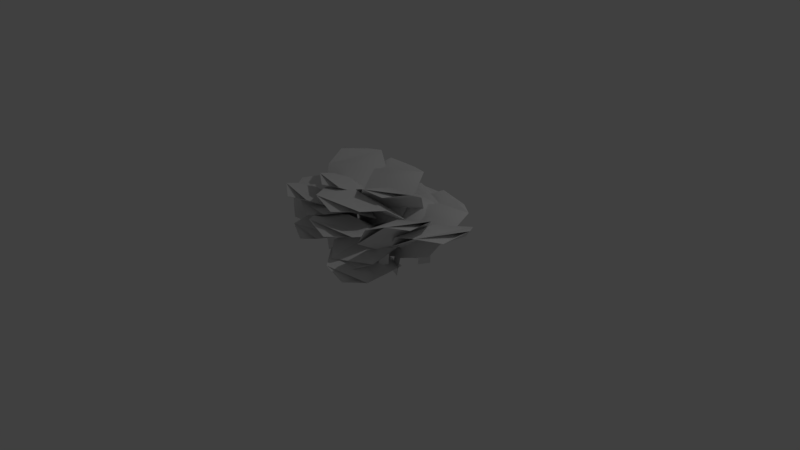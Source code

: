 # Source: Phila01.blend  (saved by Blender 2.79.0; exported with 4.5.12 LTS)
import bpy
from mathutils import Matrix  # noqa: F401  (used for matrix-valued properties, if any)

bpy.ops.wm.read_factory_settings(use_empty=True)
scene = bpy.context.scene
scene.name = 'Scene'

# ---- collections
col_collection_1 = bpy.data.collections.new('Collection 1'); scene.collection.children.link(col_collection_1)

# ---- materials (node trees are filled in below, after node groups)
mat_1___default = bpy.data.materials.new('_1_-_Default')
mat_1___default.alpha_threshold = 0.0
mat_1___default.use_transparent_shadow = False
mat_1___default.specular_color = (0.9, 0.9, 0.9)
mat_1___default.roughness = 0.5
mat_1___default.specular_intensity = 10.0

# ---- material node trees

# ---- world
world_world = bpy.data.worlds.new('World'); scene.world = world_world
world_world.color = (0.05088, 0.05088, 0.05088)
world_world.use_sun_shadow = False
world_world.sun_shadow_jitter_overblur = 0.0
world_world.cycles.sampling_method = 'MANUAL'

# ---- cameras
cam_camera = bpy.data.cameras.new('Camera')
cam_camera.clip_end = 100.0
cam_camera.lens = 35.0
cam_camera.sensor_width = 32.0
cam_camera.sensor_height = 18.0
cam_camera.ortho_scale = 7.314
cam_camera.dof.focus_distance = 0.0
cam_camera.dof.aperture_fstop = 128.0

# ---- lights
light_environmentambientlight = bpy.data.lights.new('EnvironmentAmbientLight', 'SUN')
light_environmentambientlight.color = (0.0, 0.0, 0.0)
light_environmentambientlight.transmission_factor = 0.0
light_environmentambientlight.angle = 0.1993
light_environmentambientlight.energy = 1.0
light_environmentambientlight.shadow_buffer_clip_start = 0.5
light_environmentambientlight.shadow_soft_size = 0.1
light_environmentambientlight.shadow_cascade_max_distance = 1000.0
light_lamp = bpy.data.lights.new('Lamp', 'POINT')
light_lamp.transmission_factor = 0.0
light_lamp.cutoff_distance = 30.0
light_lamp.energy = 100.0
light_lamp.shadow_buffer_clip_start = 1.001
light_lamp.shadow_soft_size = 0.1
light_lamp.shadow_maximum_resolution = 0.006
light_lamp.use_absolute_resolution = True

# ---- meshes
me_phila64 = bpy.data.meshes.new('Phila64')
me_phila64.from_pydata([(-9.599, -48.99, 12.01), (-1.68, -12.93, -8.06), (18.87, -46.34, 12.07), (-9.599, -44.19, 23.3), (-1.68, -8.13, 3.231), (18.87, -41.54, 23.36), (11.0, 19.03, 12.01), (0.5905, -16.39, -8.06), (-17.59, 18.37, 12.07), (44.1, 4.495, 16.42), (23.37, -20.38, -6.642), (19.28, 13.11, 17.62), (-46.1, 7.701, 9.572), (-23.96, -20.02, -8.377), (-62.11, -12.94, 6.521), (44.29, -31.66, 15.41), (22.5, -7.008, -6.906), (57.02, -8.663, 16.17), (-43.63, -36.78, 16.42), (-24.68, -10.53, -6.642), (-18.27, -43.65, 17.62), (-30.44, -42.84, 0.3589), (-12.29, -11.39, -10.77), (-5.276, -48.18, 2.821), (-30.44, -38.04, 11.65), (-12.29, -6.585, 0.5224), (-5.276, -43.38, 14.11), (31.36, 11.45, 0.3589), (11.07, -18.66, -10.77), (6.628, 18.53, 2.821), (10.45, 7.931, 26.11), (-0.0572, -15.86, 1.097), (-14.09, 8.599, 26.36), (-27.22, -27.76, 24.41), (-10.52, -4.634, 4.094), (-4.882, -33.81, 25.46), (-20.69, 7.929, 28.84), (-17.22, -12.91, 2.017), (-40.64, -2.463, 26.83), (40.06, -45.4, 24.52), (20.39, -31.12, 0.5471), (47.34, -24.08, 22.86), (9.436, -31.78, 28.62), (2.701, -8.231, 5.233), (27.81, -19.0, 27.74), (27.57, 3.659, 14.41), (8.826, -17.53, -1.82), (6.683, 9.943, 18.47), (25.19, -39.56, -2.225), (6.573, -8.093, -2.877), (-6.036, -25.94, -0.493), (26.06, -43.88, -10.09), (6.286, -13.28, -13.21), (-4.675, -30.2, -4.458), (-24.03, 15.87, -1.933), (-7.645, -15.46, -11.29), (6.174, 0.2215, -4.473), (-19.69, 13.84, 4.995), (-7.096, -13.58, -3.697), (5.513, -0.8317, 2.207), (-18.34, -22.73, -0.1184), (17.89, -7.769, -0.1184), (-18.34, -17.93, 11.17), (41.23, -19.09, 0.4888), (-42.41, -13.06, 0.4888), (20.99, -24.83, 0.2821), (-21.35, -2.713, -0.2942), (-30.0, -16.42, -6.543), (29.08, -14.88, -6.543), (-30.0, -11.62, 4.748), (15.17, -11.45, 9.513), (22.45, -15.06, 11.19), (22.45, -19.86, -0.1011), (-23.0, -7.791, -0.1011), (-26.14, -6.863, 10.37), (-7.562, -3.168, 11.28), (21.0, -45.33, 9.023), (39.95, 7.631, 1.483), (-44.93, -31.7, -4.684), (-6.38, -23.71, 2.35), (6.028, -5.963, 2.35), (-5.366, -20.14, 13.15), (-4.762, 24.18, 0.0389), (6.562, -49.42, -2.546), (8.278, -53.57, -4.264), (24.44, -16.21, 2.352), (-6.077, -3.966, -3.232), (5.835, -24.86, -3.232), (5.835, -20.06, 8.059), (20.83, -12.52, -0.4708), (20.92, -17.09, -13.11), (-21.56, -10.89, -7.53), (-19.91, -9.722, 10.04), (5.591, -16.24, 12.01), (32.09, -15.06, 6.871), (-36.43, -17.44, 8.732), (21.32, -2.441, 12.11), (-2.779, 20.11, 6.562), (-5.22, -6.54, 8.178), (-18.79, -9.123, -0.2243), (23.43, -29.09, 21.44), (23.43, -33.89, 10.15), (-23.0, 6.272, 10.15), (1.987, -38.52, 3.541), (-1.289, 9.4, 3.541), (1.987, -33.72, 14.83), (-56.29, -23.77, 4.036), (-10.26, -34.84, 13.71), (10.67, 4.872, 13.71), (50.23, 1.216, 12.5), (-19.28, -0.6531, 21.91), (-11.5, 8.692, 3.19), (14.74, -37.86, -1.713), (12.31, -34.9, 4.628), (-1.812, -6.225, -7.273), (4.96, -7.667, 3.231), (-1.812, -11.03, -18.56), (4.96, -12.47, -8.06), (0.5905, -18.3, -18.56), (-6.065, -16.39, -8.06), (-0.5152, 2.598, 16.94), (2.175, -26.04, 22.02), (40.56, -17.39, 17.85), (-40.51, -11.32, 20.72), (26.45, -9.544, 22.96), (-9.191, 7.076, 9.132), (3.562, -19.92, -19.22), (5.346, -16.89, -10.23), (-10.72, -8.237, -19.75), (-6.458, -12.76, -10.23), (-4.89, -4.812, -7.927), (-6.458, -7.961, 1.058), (21.04, -5.803, -16.55), (25.59, -1.725, -6.713), (-23.77, -9.154, -16.34), (-18.81, -12.26, -6.341), (-20.58, -21.39, -17.5), (-27.8, -24.74, -9.094), (22.37, -21.69, -16.34), (17.64, -18.24, -6.341), (-0.1427, -14.88, -8.017), (-5.765, -15.58, 1.182), (-17.36, -36.75, 10.13), (-17.36, -31.94, 21.42), (17.89, 6.282, 10.13), (2.675, -9.003, -20.83), (2.12, -15.41, -11.8), (-6.202, -19.39, -19.76), (-3.13, -13.65, -10.79), (0.3393, -4.341, -9.99)], [], [(142, 101, 1), (143, 100, 4), (144, 102, 7), (63, 108, 10), (66, 106, 13), (65, 109, 16), (64, 107, 19), (67, 103, 22), (69, 105, 25), (68, 104, 28), (70, 110, 31), (74, 121, 34), (75, 123, 37), (76, 122, 40), (81, 124, 43), (85, 120, 46), (50, 113, 49), (53, 112, 146), (56, 111, 148), (59, 125, 58), (101, 142, 0), (102, 144, 6), (100, 143, 3), (108, 63, 9), (107, 64, 18), (109, 65, 15), (106, 66, 12), (103, 67, 21), (104, 68, 27), (105, 69, 24), (110, 70, 30), (71, 4, 100), (72, 1, 101), (73, 7, 102), (121, 74, 33), (123, 75, 36), (122, 76, 39), (77, 16, 109), (78, 13, 106), (79, 19, 107), (80, 10, 108), (124, 81, 42), (111, 56, 82), (113, 50, 83), (112, 53, 84), (120, 85, 45), (86, 28, 104), (87, 22, 103), (88, 25, 105), (89, 49, 113), (90, 146, 112), (91, 148, 111), (92, 31, 110), (93, 34, 121), (94, 40, 122), (95, 37, 123), (96, 43, 124), (125, 59, 97), (98, 46, 120), (99, 58, 125), (3, 5, 100), (0, 2, 101), (6, 8, 102), (21, 23, 103), (27, 29, 104), (24, 26, 105), (12, 14, 106), (18, 20, 107), (9, 11, 108), (15, 17, 109), (30, 32, 110), (54, 111, 82), (111, 54, 91), (51, 112, 84), (112, 51, 90), (48, 113, 83), (113, 48, 89), (4, 71, 115), (4, 115, 114), (1, 72, 117), (1, 117, 116), (7, 73, 119), (7, 119, 118), (45, 47, 120), (33, 35, 121), (39, 41, 122), (36, 38, 123), (42, 44, 124), (57, 125, 97), (125, 57, 99), (28, 86, 127), (28, 127, 126), (22, 87, 129), (22, 129, 128), (25, 88, 131), (25, 131, 130), (16, 77, 133), (16, 133, 132), (19, 79, 135), (19, 135, 134), (13, 78, 137), (13, 137, 136), (10, 80, 139), (10, 139, 138), (31, 92, 141), (31, 141, 140), (1, 60, 142), (4, 62, 143), (7, 61, 144), (146, 90, 52), (146, 52, 145), (148, 91, 55), (148, 55, 147)])
me_phila64.polygons.foreach_set('use_smooth', [True] * 113)
_uv = me_phila64.uv_layers.new(name='geom-Phila64-map1')
_uv.uv.foreach_set('vector', [1.018, 0.6886, 0.01857, 0.6886, 0.5949, 0.175, 1.018, 0.6886, 0.01857, 0.6886, 0.5949, 0.175, 1.018, 0.6886, 0.01857, 0.6886, 0.5949, 0.175, 1.018, 0.3668, 0.01857, 0.6886, 0.5949, 0.175, 1.018, 0.3668, 0.01857, 0.6886, 0.5949, 0.175, 1.018, 0.3668, 0.01857, 0.6886, 0.5949, 0.175, 1.018, 0.3668, 0.01857, 0.6886, 0.5949, 0.175, 1.018, 0.3668, 0.01857, 0.6886, 0.5949, 0.175, 1.018, 0.3668, 0.01857, 0.6886, 0.5949, 0.175, 1.018, 0.3668, 0.01857, 0.6886, 0.5949, 0.175, 1.018, 0.3668, 0.01857, 0.6886, 0.5949, 0.175, 1.018, 0.3668, 0.01857, 0.6886, 0.5949, 0.175, 1.018, 0.3668, 0.01857, 0.6886, 0.5949, 0.175, 1.018, 0.3668, 0.01857, 0.6886, 0.5949, 0.175, 1.018, 0.3668, 0.01857, 0.6886, 0.5949, 0.175, 1.018, 0.3668, 0.01857, 0.6886, 0.5949, 0.175, 1.018, 0.3668, 0.5181, 0.6886, 0.4323, 0.175, 1.018, 0.3668, 0.5181, 0.6886, 0.5949, 0.175, 1.018, 0.3668, 0.5181, 0.6886, 0.5949, 0.175, 1.018, 0.3668, 0.5181, 0.6886, 0.4323, 0.175, 0.01857, 0.6886, 1.018, 0.6886, 0.8491, 0.9256, 0.01857, 0.6886, 1.018, 0.6886, 0.8491, 0.9256, 0.01857, 0.6886, 1.018, 0.6886, 0.8491, 0.9256, 0.01857, 0.6886, 1.018, 0.3668, 0.8491, 0.9256, 0.01857, 0.6886, 1.018, 0.3668, 0.8491, 0.9256, 0.01857, 0.6886, 1.018, 0.3668, 0.8491, 0.9256, 0.01857, 0.6886, 1.018, 0.3668, 0.8491, 0.9256, 0.01857, 0.6886, 1.018, 0.3668, 0.8491, 0.9256, 0.01857, 0.6886, 1.018, 0.3668, 0.8491, 0.9256, 0.01857, 0.6886, 1.018, 0.3668, 0.8491, 0.9256, 0.01857, 0.6886, 1.018, 0.3668, 0.8491, 0.9256, 0.01857, 0.3668, 0.5949, 0.175, 0.01857, 0.6886, 0.01857, 0.3668, 0.5949, 0.175, 0.01857, 0.6886, 0.01857, 0.3668, 0.5949, 0.175, 0.01857, 0.6886, 0.01857, 0.6886, 1.018, 0.3668, 0.8491, 0.9256, 0.01857, 0.6886, 1.018, 0.3668, 0.8491, 0.9256, 0.01857, 0.6886, 1.018, 0.3668, 0.8491, 0.9256, 0.01857, 0.3668, 0.5949, 0.175, 0.01857, 0.6886, 0.01857, 0.3668, 0.5949, 0.175, 0.01857, 0.6886, 0.01857, 0.3668, 0.5949, 0.175, 0.01857, 0.6886, 0.01857, 0.3668, 0.5949, 0.175, 0.01857, 0.6886, 0.01857, 0.6886, 1.018, 0.3668, 0.8491, 0.9256, 0.5181, 0.6886, 1.018, 0.3668, 0.8491, 0.9256, 0.5181, 0.6886, 1.018, 0.3668, 0.8491, 0.9256, 0.5181, 0.6886, 1.018, 0.3668, 0.8491, 0.9256, 0.01857, 0.6886, 1.018, 0.3668, 0.8491, 0.9256, 0.01857, 0.3668, 0.5949, 0.175, 0.01857, 0.6886, 0.01857, 0.3668, 0.5949, 0.175, 0.01857, 0.6886, 0.01857, 0.3668, 0.5949, 0.175, 0.01857, 0.6886, 0.01857, 0.3668, 0.4323, 0.175, 0.5181, 0.6886, 0.01857, 0.3668, 0.5949, 0.175, 0.5181, 0.6886, 0.01857, 0.3668, 0.5949, 0.175, 0.5181, 0.6886, 0.01857, 0.3668, 0.5949, 0.175, 0.01857, 0.6886, 0.01857, 0.3668, 0.5949, 0.175, 0.01857, 0.6886, 0.01857, 0.3668, 0.5949, 0.175, 0.01857, 0.6886, 0.01857, 0.3668, 0.5949, 0.175, 0.01857, 0.6886, 0.01857, 0.3668, 0.5949, 0.175, 0.01857, 0.6886, 0.5181, 0.6886, 1.018, 0.3668, 0.8491, 0.9256, 0.01857, 0.3668, 0.5949, 0.175, 0.01857, 0.6886, 0.01857, 0.3668, 0.4323, 0.175, 0.5181, 0.6886, 0.8491, 0.9256, 0.1509, 0.9135, 0.01857, 0.6886, 0.8491, 0.9256, 0.1509, 0.9135, 0.01857, 0.6886, 0.8491, 0.9256, 0.1509, 0.9135, 0.01857, 0.6886, 0.8491, 0.9256, 0.1509, 0.9135, 0.01857, 0.6886, 0.8491, 0.9256, 0.1509, 0.9135, 0.01857, 0.6886, 0.8491, 0.9256, 0.1509, 0.9135, 0.01857, 0.6886, 0.8491, 0.9256, 0.1509, 0.9135, 0.01857, 0.6886, 0.8491, 0.9256, 0.1509, 0.9135, 0.01857, 0.6886, 0.8491, 0.9256, 0.1509, 0.9135, 0.01857, 0.6886, 0.8491, 0.9256, 0.1509, 0.9135, 0.01857, 0.6886, 0.8491, 0.9256, 0.1509, 0.9135, 0.01857, 0.6886, 0.1509, 0.9135, 0.5181, 0.6886, 0.8491, 0.9256, 0.5181, 0.6886, 0.1509, 0.9135, 0.01857, 0.3668, 0.1509, 0.9135, 0.5181, 0.6886, 0.8491, 0.9256, 0.5181, 0.6886, 0.1509, 0.9135, 0.01857, 0.3668, 0.1509, 0.9135, 0.5181, 0.6886, 0.8491, 0.9256, 0.5181, 0.6886, 0.1509, 0.9135, 0.01857, 0.3668, 0.5949, 0.175, 0.01857, 0.3668, 0.4323, 0.175, 0.5949, 0.175, 0.4323, 0.175, 0.5949, 0.0004996, 0.5949, 0.175, 0.01857, 0.3668, 0.4323, 0.175, 0.5949, 0.175, 0.4323, 0.175, 0.5949, 0.0004996, 0.5949, 0.175, 0.01857, 0.3668, 0.4323, 0.175, 0.5949, 0.175, 0.4323, 0.175, 0.5949, 0.0004996, 0.8491, 0.9256, 0.1509, 0.9135, 0.01857, 0.6886, 0.8491, 0.9256, 0.1509, 0.9135, 0.01857, 0.6886, 0.8491, 0.9256, 0.1509, 0.9135, 0.01857, 0.6886, 0.8491, 0.9256, 0.1509, 0.9135, 0.01857, 0.6886, 0.8491, 0.9256, 0.1509, 0.9135, 0.01857, 0.6886, 0.1509, 0.9135, 0.5181, 0.6886, 0.8491, 0.9256, 0.5181, 0.6886, 0.1509, 0.9135, 0.01857, 0.3668, 0.5949, 0.175, 0.01857, 0.3668, 0.4323, 0.175, 0.5949, 0.175, 0.4323, 0.175, 0.4323, 0.0004996, 0.5949, 0.175, 0.01857, 0.3668, 0.4323, 0.175, 0.5949, 0.175, 0.4323, 0.175, 0.5949, 0.0004996, 0.5949, 0.175, 0.01857, 0.3668, 0.4323, 0.175, 0.5949, 0.175, 0.4323, 0.175, 0.4323, 0.0004996, 0.5949, 0.175, 0.01857, 0.3668, 0.4323, 0.175, 0.5949, 0.175, 0.4323, 0.175, 0.5949, 0.0004996, 0.5949, 0.175, 0.01857, 0.3668, 0.4323, 0.175, 0.5949, 0.175, 0.4323, 0.175, 0.5949, 0.0004996, 0.5949, 0.175, 0.01857, 0.3668, 0.4323, 0.175, 0.5949, 0.175, 0.4323, 0.175, 0.5949, 0.0004996, 0.5949, 0.175, 0.01857, 0.3668, 0.4323, 0.175, 0.5949, 0.175, 0.4323, 0.175, 0.5949, 0.0004996, 0.5949, 0.175, 0.01857, 0.3668, 0.4323, 0.175, 0.5949, 0.175, 0.4323, 0.175, 0.5949, 0.0004996, 0.5949, 0.175, 1.018, 0.3668, 1.018, 0.6886, 0.5949, 0.175, 1.018, 0.3668, 1.018, 0.6886, 0.5949, 0.175, 1.018, 0.3668, 1.018, 0.6886, 0.5949, 0.175, 0.01857, 0.3668, 0.4323, 0.175, 0.5949, 0.175, 0.4323, 0.175, 0.4323, 0.0004996, 0.5949, 0.175, 0.01857, 0.3668, 0.4323, 0.175, 0.5949, 0.175, 0.4323, 0.175, 0.4323, 0.0004996])
_ca = me_phila64.color_attributes.new('geom-Phila64-map0', 'BYTE_COLOR', 'CORNER')
_ca.data.foreach_set('color', [1.0, 1.0, 1.0, 1.0, 0.0, 1.0, 0.0, 1.0, 1.0, 0.0, 0.0, 1.0, 1.0, 1.0, 1.0, 1.0, 0.0, 1.0, 0.0, 1.0, 1.0, 0.0, 0.0, 1.0, 1.0, 1.0, 1.0, 1.0, 0.0, 1.0, 0.0, 1.0, 1.0, 0.0, 0.0, 1.0, 0.0009106, 1.0, 0.0009106, 1.0, 0.0, 1.0, 0.0, 1.0, 1.0, 0.0, 0.0, 1.0, 0.0009106, 1.0, 0.0009106, 1.0, 0.0, 1.0, 0.0, 1.0, 1.0, 0.0, 0.0, 1.0, 0.0009106, 1.0, 0.0009106, 1.0, 0.0, 1.0, 0.0, 1.0, 1.0, 0.0, 0.0, 1.0, 0.0009106, 1.0, 0.0009106, 1.0, 0.0, 1.0, 0.0, 1.0, 1.0, 0.0, 0.0, 1.0, 0.0009106, 1.0, 0.0009106, 1.0, 0.0, 1.0, 0.0, 1.0, 1.0, 0.0, 0.0, 1.0, 0.0009106, 1.0, 0.0009106, 1.0, 0.0, 1.0, 0.0, 1.0, 1.0, 0.0, 0.0, 1.0, 0.0009106, 1.0, 0.0009106, 1.0, 0.0, 1.0, 0.0, 1.0, 1.0, 0.0, 0.0, 1.0, 0.0009106, 1.0, 0.0009106, 1.0, 0.0, 1.0, 0.0, 1.0, 1.0, 0.0, 0.0, 1.0, 0.0009106, 1.0, 0.0009106, 1.0, 0.0, 1.0, 0.0, 1.0, 1.0, 0.0, 0.0, 1.0, 0.0009106, 1.0, 0.0009106, 1.0, 0.0, 1.0, 0.0, 1.0, 1.0, 0.0, 0.0, 1.0, 0.0009106, 1.0, 0.0009106, 1.0, 0.0, 1.0, 0.0, 1.0, 1.0, 0.0, 0.0, 1.0, 0.0009106, 1.0, 0.0009106, 1.0, 0.0, 1.0, 0.0, 1.0, 1.0, 0.0, 0.0, 1.0, 0.0009106, 1.0, 0.0009106, 1.0, 0.0, 1.0, 0.0, 1.0, 1.0, 0.0, 0.0, 1.0, 0.0009106, 1.0, 0.0009106, 1.0, 0.0, 0.0, 1.0, 1.0, 1.0, 0.0, 0.0, 1.0, 0.0009106, 1.0, 0.0009106, 1.0, 0.0, 0.0, 1.0, 1.0, 1.0, 0.0, 0.0, 1.0, 0.0009106, 1.0, 0.0009106, 1.0, 0.0, 0.0, 1.0, 1.0, 1.0, 0.0, 0.0, 1.0, 0.0009106, 1.0, 0.0009106, 1.0, 0.0, 0.0, 1.0, 1.0, 1.0, 0.0, 0.0, 1.0, 0.0, 1.0, 0.0, 1.0, 1.0, 1.0, 1.0, 1.0, 0.9823, 0.9823, 1.0, 1.0, 0.0, 1.0, 0.0, 1.0, 1.0, 1.0, 1.0, 1.0, 0.9823, 0.9823, 1.0, 1.0, 0.0, 1.0, 0.0, 1.0, 1.0, 1.0, 1.0, 1.0, 0.9823, 0.9823, 1.0, 1.0, 0.0, 1.0, 0.0, 1.0, 0.0009106, 1.0, 0.0009106, 1.0, 0.9823, 0.9823, 1.0, 1.0, 0.0, 1.0, 0.0, 1.0, 0.0009106, 1.0, 0.0009106, 1.0, 0.9823, 0.9823, 1.0, 1.0, 0.0, 1.0, 0.0, 1.0, 0.0009106, 1.0, 0.0009106, 1.0, 0.9823, 0.9823, 1.0, 1.0, 0.0, 1.0, 0.0, 1.0, 0.0009106, 1.0, 0.0009106, 1.0, 0.9823, 0.9823, 1.0, 1.0, 0.0, 1.0, 0.0, 1.0, 0.0009106, 1.0, 0.0009106, 1.0, 0.9823, 0.9823, 1.0, 1.0, 0.0, 1.0, 0.0, 1.0, 0.0009106, 1.0, 0.0009106, 1.0, 0.9823, 0.9823, 1.0, 1.0, 0.0, 1.0, 0.0, 1.0, 0.0009106, 1.0, 0.0009106, 1.0, 0.9823, 0.9823, 1.0, 1.0, 0.0, 1.0, 0.0, 1.0, 0.0009106, 1.0, 0.0009106, 1.0, 0.9823, 0.9823, 1.0, 1.0, 0.07036, 1.0, 0.07036, 1.0, 1.0, 0.0, 0.0, 1.0, 0.0, 1.0, 0.0, 1.0, 0.07036, 1.0, 0.07036, 1.0, 1.0, 0.0, 0.0, 1.0, 0.0, 1.0, 0.0, 1.0, 0.07036, 1.0, 0.07036, 1.0, 1.0, 0.0, 0.0, 1.0, 0.0, 1.0, 0.0, 1.0, 0.0, 1.0, 0.0, 1.0, 0.0009106, 1.0, 0.0009106, 1.0, 0.9823, 0.9823, 1.0, 1.0, 0.0, 1.0, 0.0, 1.0, 0.0009106, 1.0, 0.0009106, 1.0, 0.9823, 0.9823, 1.0, 1.0, 0.0, 1.0, 0.0, 1.0, 0.0009106, 1.0, 0.0009106, 1.0, 0.9823, 0.9823, 1.0, 1.0, 0.07036, 1.0, 0.07036, 1.0, 1.0, 0.0, 0.0, 1.0, 0.0, 1.0, 0.0, 1.0, 0.07036, 1.0, 0.07036, 1.0, 1.0, 0.0, 0.0, 1.0, 0.0, 1.0, 0.0, 1.0, 0.07036, 1.0, 0.07036, 1.0, 1.0, 0.0, 0.0, 1.0, 0.0, 1.0, 0.0, 1.0, 0.07036, 1.0, 0.07036, 1.0, 1.0, 0.0, 0.0, 1.0, 0.0, 1.0, 0.0, 1.0, 0.0, 1.0, 0.0, 1.0, 0.0009106, 1.0, 0.0009106, 1.0, 0.9823, 0.9823, 1.0, 1.0, 0.0, 0.0, 1.0, 1.0, 0.0009106, 1.0, 0.0009106, 1.0, 0.9823, 0.9823, 1.0, 1.0, 0.0, 0.0, 1.0, 1.0, 0.0009106, 1.0, 0.0009106, 1.0, 0.9823, 0.9823, 1.0, 1.0, 0.0, 0.0, 1.0, 1.0, 0.0009106, 1.0, 0.0009106, 1.0, 0.9823, 0.9823, 1.0, 1.0, 0.0, 1.0, 0.0, 1.0, 0.0009106, 1.0, 0.0009106, 1.0, 0.9823, 0.9823, 1.0, 1.0, 0.07036, 1.0, 0.07036, 1.0, 1.0, 0.0, 0.0, 1.0, 0.0, 1.0, 0.0, 1.0, 0.07036, 1.0, 0.07036, 1.0, 1.0, 0.0, 0.0, 1.0, 0.0, 1.0, 0.0, 1.0, 0.07036, 1.0, 0.07036, 1.0, 1.0, 0.0, 0.0, 1.0, 0.0, 1.0, 0.0, 1.0, 0.07036, 1.0, 0.07036, 1.0, 1.0, 0.0, 0.0, 1.0, 0.0, 0.0, 1.0, 1.0, 0.07036, 1.0, 0.07036, 1.0, 1.0, 0.0, 0.0, 1.0, 0.0, 0.0, 1.0, 1.0, 0.07036, 1.0, 0.07036, 1.0, 1.0, 0.0, 0.0, 1.0, 0.0, 0.0, 1.0, 1.0, 0.07036, 1.0, 0.07036, 1.0, 1.0, 0.0, 0.0, 1.0, 0.0, 1.0, 0.0, 1.0, 0.07036, 1.0, 0.07036, 1.0, 1.0, 0.0, 0.0, 1.0, 0.0, 1.0, 0.0, 1.0, 0.07036, 1.0, 0.07036, 1.0, 1.0, 0.0, 0.0, 1.0, 0.0, 1.0, 0.0, 1.0, 0.07036, 1.0, 0.07036, 1.0, 1.0, 0.0, 0.0, 1.0, 0.0, 1.0, 0.0, 1.0, 0.07036, 1.0, 0.07036, 1.0, 1.0, 0.0, 0.0, 1.0, 0.0, 1.0, 0.0, 1.0, 0.0, 0.0, 1.0, 1.0, 0.0009106, 1.0, 0.0009106, 1.0, 0.9823, 0.9823, 1.0, 1.0, 0.07036, 1.0, 0.07036, 1.0, 1.0, 0.0, 0.0, 1.0, 0.0, 1.0, 0.0, 1.0, 0.07036, 1.0, 0.07036, 1.0, 1.0, 0.0, 0.0, 1.0, 0.0, 0.0, 1.0, 1.0, 0.9823, 0.9823, 1.0, 1.0, 0.0, 1.0, 0.0, 1.0, 0.0, 1.0, 0.0, 1.0, 0.9823, 0.9823, 1.0, 1.0, 0.0, 1.0, 0.0, 1.0, 0.0, 1.0, 0.0, 1.0, 0.9823, 0.9823, 1.0, 1.0, 0.0, 1.0, 0.0, 1.0, 0.0, 1.0, 0.0, 1.0, 0.9823, 0.9823, 1.0, 1.0, 0.0, 1.0, 0.0, 1.0, 0.0, 1.0, 0.0, 1.0, 0.9823, 0.9823, 1.0, 1.0, 0.0, 1.0, 0.0, 1.0, 0.0, 1.0, 0.0, 1.0, 0.9823, 0.9823, 1.0, 1.0, 0.0, 1.0, 0.0, 1.0, 0.0, 1.0, 0.0, 1.0, 0.9823, 0.9823, 1.0, 1.0, 0.0, 1.0, 0.0, 1.0, 0.0, 1.0, 0.0, 1.0, 0.9823, 0.9823, 1.0, 1.0, 0.0, 1.0, 0.0, 1.0, 0.0, 1.0, 0.0, 1.0, 0.9823, 0.9823, 1.0, 1.0, 0.0, 1.0, 0.0, 1.0, 0.0, 1.0, 0.0, 1.0, 0.9823, 0.9823, 1.0, 1.0, 0.0, 1.0, 0.0, 1.0, 0.0, 1.0, 0.0, 1.0, 0.9823, 0.9823, 1.0, 1.0, 0.0, 1.0, 0.0, 1.0, 0.0, 1.0, 0.0, 1.0, 0.0, 1.0, 0.0, 1.0, 0.0, 0.0, 1.0, 1.0, 0.9823, 0.9823, 1.0, 1.0, 0.0, 0.0, 1.0, 1.0, 0.0, 1.0, 0.0, 1.0, 0.07036, 1.0, 0.07036, 1.0, 0.0, 1.0, 0.0, 1.0, 0.0, 0.0, 1.0, 1.0, 0.9823, 0.9823, 1.0, 1.0, 0.0, 0.0, 1.0, 1.0, 0.0, 1.0, 0.0, 1.0, 0.07036, 1.0, 0.07036, 1.0, 0.0, 1.0, 0.0, 1.0, 0.0, 0.0, 1.0, 1.0, 0.9823, 0.9823, 1.0, 1.0, 0.0, 0.0, 1.0, 1.0, 0.0, 1.0, 0.0, 1.0, 0.07036, 1.0, 0.07036, 1.0, 1.0, 0.0, 0.0, 1.0, 0.07036, 1.0, 0.07036, 1.0, 1.0, 0.0, 0.0, 1.0, 1.0, 0.0, 0.0, 1.0, 1.0, 0.0, 0.0, 1.0, 1.0, 0.0, 0.0, 1.0, 1.0, 0.0, 0.0, 1.0, 0.07036, 1.0, 0.07036, 1.0, 1.0, 0.0, 0.0, 1.0, 1.0, 0.0, 0.0, 1.0, 1.0, 0.0, 0.0, 1.0, 1.0, 0.0, 0.0, 1.0, 1.0, 0.0, 0.0, 1.0, 0.07036, 1.0, 0.07036, 1.0, 1.0, 0.0, 0.0, 1.0, 1.0, 0.0, 0.0, 1.0, 1.0, 0.0, 0.0, 1.0, 1.0, 0.0, 0.0, 1.0, 0.9823, 0.9823, 1.0, 1.0, 0.0, 1.0, 0.0, 1.0, 0.0, 1.0, 0.0, 1.0, 0.9823, 0.9823, 1.0, 1.0, 0.0, 1.0, 0.0, 1.0, 0.0, 1.0, 0.0, 1.0, 0.9823, 0.9823, 1.0, 1.0, 0.0, 1.0, 0.0, 1.0, 0.0, 1.0, 0.0, 1.0, 0.9823, 0.9823, 1.0, 1.0, 0.0, 1.0, 0.0, 1.0, 0.0, 1.0, 0.0, 1.0, 0.9823, 0.9823, 1.0, 1.0, 0.0, 1.0, 0.0, 1.0, 0.0, 1.0, 0.0, 1.0, 0.0, 1.0, 0.0, 1.0, 0.0, 0.0, 1.0, 1.0, 0.9823, 0.9823, 1.0, 1.0, 0.0, 0.0, 1.0, 1.0, 0.0, 1.0, 0.0, 1.0, 0.07036, 1.0, 0.07036, 1.0, 1.0, 0.0, 0.0, 1.0, 0.07036, 1.0, 0.07036, 1.0, 1.0, 0.0, 0.0, 1.0, 1.0, 0.0, 0.0, 1.0, 1.0, 0.0, 0.0, 1.0, 1.0, 0.0, 0.0, 1.0, 1.0, 0.0, 0.0, 1.0, 0.07036, 1.0, 0.07036, 1.0, 1.0, 0.0, 0.0, 1.0, 1.0, 0.0, 0.0, 1.0, 1.0, 0.0, 0.0, 1.0, 1.0, 0.0, 0.0, 1.0, 1.0, 0.0, 0.0, 1.0, 0.07036, 1.0, 0.07036, 1.0, 1.0, 0.0, 0.0, 1.0, 1.0, 0.0, 0.0, 1.0, 1.0, 0.0, 0.0, 1.0, 1.0, 0.0, 0.0, 1.0, 1.0, 0.0, 0.0, 1.0, 0.07036, 1.0, 0.07036, 1.0, 1.0, 0.0, 0.0, 1.0, 1.0, 0.0, 0.0, 1.0, 1.0, 0.0, 0.0, 1.0, 1.0, 0.0, 0.0, 1.0, 1.0, 0.0, 0.0, 1.0, 0.07036, 1.0, 0.07036, 1.0, 1.0, 0.0, 0.0, 1.0, 1.0, 0.0, 0.0, 1.0, 1.0, 0.0, 0.0, 1.0, 1.0, 0.0, 0.0, 1.0, 1.0, 0.0, 0.0, 1.0, 0.07036, 1.0, 0.07036, 1.0, 1.0, 0.0, 0.0, 1.0, 1.0, 0.0, 0.0, 1.0, 1.0, 0.0, 0.0, 1.0, 1.0, 0.0, 0.0, 1.0, 1.0, 0.0, 0.0, 1.0, 0.07036, 1.0, 0.07036, 1.0, 1.0, 0.0, 0.0, 1.0, 1.0, 0.0, 0.0, 1.0, 1.0, 0.0, 0.0, 1.0, 1.0, 0.0, 0.0, 1.0, 1.0, 0.0, 0.0, 1.0, 0.07036, 1.0, 0.07036, 1.0, 1.0, 0.0, 0.0, 1.0, 1.0, 0.0, 0.0, 1.0, 1.0, 0.0, 0.0, 1.0, 1.0, 0.0, 0.0, 1.0, 1.0, 0.0, 0.0, 1.0, 0.0009106, 1.0, 0.0009106, 1.0, 1.0, 1.0, 1.0, 1.0, 1.0, 0.0, 0.0, 1.0, 0.0009106, 1.0, 0.0009106, 1.0, 1.0, 1.0, 1.0, 1.0, 1.0, 0.0, 0.0, 1.0, 0.0009106, 1.0, 0.0009106, 1.0, 1.0, 1.0, 1.0, 1.0, 1.0, 0.0, 0.0, 1.0, 0.07036, 1.0, 0.07036, 1.0, 1.0, 0.0, 0.0, 1.0, 1.0, 0.0, 0.0, 1.0, 1.0, 0.0, 0.0, 1.0, 1.0, 0.0, 0.0, 1.0, 1.0, 0.0, 0.0, 1.0, 0.07036, 1.0, 0.07036, 1.0, 1.0, 0.0, 0.0, 1.0, 1.0, 0.0, 0.0, 1.0, 1.0, 0.0, 0.0, 1.0, 1.0, 0.0, 0.0, 1.0])
me_phila64.materials.append(mat_1___default)
me_phila64.use_remesh_preserve_volume = False
me_phila64.use_remesh_preserve_attributes = False
me_phila64.use_mirror_vertex_groups = False
me_phila64.update()
me_phila128 = bpy.data.meshes.new('Phila128')
me_phila128.from_pydata([(6.646, -5.246, -3.301), (4.354, -6.764, -3.211), (2.301, -8.125, -3.13), (7.046, -5.353, 5.062), (4.754, -6.871, 5.152), (2.701, -8.231, 5.233), (21.32, -2.441, 12.11), (6.516, -9.009, 13.92), (-5.366, -20.14, 13.15), (26.45, -9.544, 22.96), (12.16, -16.82, 25.85), (-0.2369, -27.24, 23.99), (27.81, -19.0, 27.74), (20.22, -28.93, 26.87), (9.436, -31.78, 28.62), (-6.065, -18.3, -18.56), (-2.555, -18.3, -18.56), (0.5905, -18.3, -18.56), (-6.065, -16.39, -8.06), (-2.555, -16.39, -8.06), (0.5905, -16.39, -8.06), (-23.0, -7.791, -0.1011), (-2.555, -10.8, 2.246), (17.89, -7.769, -0.1184), (-23.0, 6.272, 10.15), (-2.555, 4.957, 13.74), (17.89, 6.282, 10.13), (-17.59, 18.37, 12.07), (-2.555, 22.51, 8.678), (11.0, 19.03, 12.01), (-6.202, -19.39, -19.76), (-3.821, -18.43, -19.5), (-1.687, -17.58, -19.26), (-7.645, -15.46, -11.29), (-5.264, -14.5, -11.03), (-3.13, -13.65, -10.79), (-21.56, -10.89, -7.53), (-7.373, -7.436, -3.435), (6.174, 0.2215, -4.473), (-25.25, 3.507, -1.617), (-11.5, 8.692, 3.19), (2.491, 14.6, 1.435), (-24.03, 15.87, -1.933), (-14.26, 22.79, -4.458), (-4.762, 24.18, 0.0389), (3.562, -19.92, -19.22), (6.58, -20.86, -19.5), (9.284, -21.7, -19.75), (5.346, -16.89, -10.23), (8.364, -17.82, -10.51), (11.07, -18.66, -10.77), (-6.077, -3.966, -3.232), (11.04, -11.68, -2.307), (29.08, -14.88, -6.543), (-1.289, 9.4, 3.541), (16.41, 3.294, 5.282), (33.86, -1.521, 0.2244), (6.628, 18.53, 2.821), (20.16, 17.59, -2.071), (31.36, 11.45, 0.3589), (16.64, -19.55, -16.03), (19.66, -20.68, -16.19), (22.37, -21.69, -16.34), (17.64, -18.24, -6.341), (20.66, -19.37, -6.5), (23.37, -20.38, -6.642), (6.028, -5.963, 2.35), (22.68, -15.34, 3.312), (41.23, -19.09, 0.4888), (10.67, 4.872, 13.71), (27.78, -3.425, 15.81), (45.87, -8.261, 11.85), (19.28, 13.11, 17.62), (33.72, 12.61, 14.89), (44.1, 4.495, 16.42), (-24.42, -26.11, -18.22), (-22.39, -23.62, -17.84), (-20.58, -21.39, -17.5), (-27.8, -24.74, -9.094), (-25.78, -22.25, -8.716), (-23.96, -20.02, -8.377), (-44.93, -31.7, -4.684), (-31.36, -19.02, -0.05307), (-21.35, -2.713, -0.2942), (-56.29, -23.77, 4.036), (-43.86, -10.31, 9.536), (-32.71, 5.21, 8.419), (-62.11, -12.94, 6.521), (-56.38, 0.5455, 5.232), (-46.1, 7.701, 9.572), (2.675, -9.003, -20.83), (0.4782, -10.13, -20.08), (-1.491, -11.14, -19.42), (6.286, -13.28, -13.21), (4.089, -14.4, -12.47), (2.12, -15.41, -11.8), (20.92, -17.09, -13.11), (8.306, -21.71, -6.076), (-4.675, -30.2, -4.458), (26.66, -31.5, -9.216), (14.74, -37.86, -1.713), (1.061, -44.6, -0.5677), (26.06, -43.88, -10.09), (16.35, -51.3, -10.74), (8.278, -53.57, -4.264), (-4.89, -9.613, -19.22), (-7.965, -8.887, -19.5), (-10.72, -8.237, -19.75), (-6.458, -12.76, -10.23), (-9.534, -12.04, -10.51), (-12.29, -11.39, -10.77), (5.835, -24.86, -3.232), (-11.78, -18.35, -2.307), (-30.0, -16.42, -6.543), (1.987, -38.52, 3.541), (-16.09, -33.66, 5.282), (-33.84, -30.07, 0.2244), (-5.276, -48.18, 2.821), (-18.84, -48.19, -2.071), (-30.44, -42.84, 0.3589), (-17.91, -10.89, -16.03), (-21.0, -9.975, -16.19), (-23.77, -9.154, -16.34), (-18.81, -12.26, -6.341), (-21.91, -11.35, -6.5), (-24.68, -10.53, -6.642), (-6.38, -23.71, 2.35), (-23.64, -15.51, 3.312), (-42.41, -13.06, 0.4888), (-10.26, -34.84, 13.71), (-27.91, -27.75, 15.81), (-46.29, -24.18, 11.85), (-18.27, -43.65, 17.62), (-32.72, -44.15, 14.89), (-43.63, -36.78, 16.42), (24.13, -0.5208, -16.36), (22.5, -3.307, -16.46), (21.04, -5.803, -16.55), (25.59, -1.725, -6.713), (23.96, -4.511, -6.815), (22.5, -7.008, -6.906), (39.95, 7.631, 1.483), (27.93, -7.186, 2.865), (20.99, -24.83, 0.2821), (50.23, 1.216, 12.5), (39.23, -14.24, 14.98), (31.26, -31.24, 11.29), (57.02, -8.663, 16.17), (53.98, -22.81, 13.54), (44.29, -31.66, 15.41), (4.827, -10.56, -18.56), (1.326, -10.81, -18.56), (-1.812, -11.03, -18.56), (4.96, -12.47, -8.06), (1.458, -12.71, -8.06), (-1.68, -12.93, -8.06), (22.45, -19.86, -0.1011), (1.846, -18.28, 2.246), (-18.34, -22.73, -0.1184), (23.43, -33.89, 10.15), (2.941, -34.0, 13.74), (-17.36, -36.75, 10.13), (18.87, -46.34, 12.07), (4.161, -51.51, 8.678), (-9.599, -48.99, 12.01), (4.713, -2.158, -9.99), (2.406, -3.309, -9.99), (0.3393, -4.341, -9.99), (6.573, -8.093, -2.877), (4.267, -9.244, -2.877), (2.2, -10.28, -2.877), (20.83, -12.52, -0.4708), (6.985, -17.92, 2.553), (-6.036, -25.94, -0.493), (25.58, -27.68, 1.381), (12.31, -34.9, 4.628), (-1.289, -41.09, 1.357), (25.19, -39.56, -2.225), (15.86, -46.22, -6.509), (6.562, -49.42, -2.546), (-4.89, -4.812, -7.927), (-7.965, -4.087, -8.209), (-10.72, -3.436, -8.463), (-6.458, -7.961, 1.058), (-9.534, -7.236, 0.7756), (-12.29, -6.585, 0.5224), (5.835, -20.06, 8.059), (-11.78, -13.55, 8.983), (-30.0, -11.62, 4.748), (1.987, -33.72, 14.83), (-16.09, -28.86, 16.57), (-33.84, -25.27, 11.51), (-5.276, -43.38, 14.11), (-18.84, -43.38, 9.219), (-30.44, -38.04, 11.65), (-4.564, -4.954, -4.178), (-7.287, -4.147, -4.318), (-9.728, -3.424, -4.443), (-5.36, -6.163, 4.359), (-8.083, -5.357, 4.219), (-10.52, -4.634, 4.094), (5.591, -16.24, 12.01), (-9.611, -9.02, 12.86), (-26.14, -6.863, 10.37), (2.175, -26.04, 22.02), (-13.37, -19.8, 23.87), (-29.56, -16.66, 20.38), (-4.882, -33.81, 25.46), (-17.61, -34.25, 23.06), (-27.22, -27.76, 24.41), (4.827, -5.762, -7.273), (1.326, -6.006, -7.273), (-1.812, -6.225, -7.273), (4.96, -7.667, 3.231), (1.458, -7.911, 3.231), (-1.68, -8.13, 3.231), (22.45, -15.06, 11.19), (1.846, -13.48, 13.54), (-18.34, -17.93, 11.17), (23.43, -29.09, 21.44), (2.941, -29.2, 25.03), (-17.36, -31.94, 21.42), (18.87, -41.54, 23.36), (4.161, -46.71, 19.97), (-9.599, -44.19, 23.3), (-6.129, -16.89, -11.04), (-4.043, -16.18, -10.83), (-2.173, -15.54, -10.65), (-7.096, -13.58, -3.697), (-5.01, -12.87, -3.487), (-3.14, -12.23, -3.299), (-18.79, -9.123, -0.2243), (-6.423, -6.833, 3.161), (5.513, -0.8317, 2.207), (-21.26, 3.291, 5.105), (-9.191, 7.076, 9.132), (3.045, 11.57, 7.532), (-19.69, 13.84, 4.995), (-11.04, 19.4, 2.802), (-2.779, 20.11, 6.562), (2.333, -16.18, -8.988), (4.879, -17.01, -9.487), (7.161, -17.76, -9.934), (3.999, -15.95, -0.8737), (6.545, -16.78, -1.373), (8.826, -17.53, -1.82), (-5.22, -6.54, 8.178), (9.115, -13.84, 6.846), (24.44, -16.21, 2.352), (-0.5152, 2.598, 16.94), (14.39, -3.607, 16.67), (29.14, -7.084, 11.11), (6.683, 9.943, 18.47), (18.25, 9.781, 14.04), (27.57, 3.659, 14.41), (21.76, -26.64, -8.225), (20.81, -29.23, -8.039), (19.96, -31.56, -7.873), (22.2, -26.19, 0.1953), (21.25, -28.79, 0.3808), (20.39, -31.12, 0.5471), (32.09, -15.06, 6.871), (24.0, -29.17, 9.226), (21.0, -45.33, 9.023), (40.56, -17.39, 17.85), (33.32, -31.73, 21.3), (29.47, -47.65, 19.99), (47.34, -24.08, 22.86), (47.11, -36.71, 22.42), (40.06, -45.4, 24.52), (-21.68, -14.21, -6.777), (-19.2, -12.98, -6.557), (-16.98, -11.89, -6.36), (-21.92, -15.23, 1.6), (-19.44, -14.01, 1.82), (-17.22, -12.91, 2.017), (-36.43, -17.44, 8.732), (-20.79, -12.92, 10.93), (-7.562, -3.168, 11.28), (-40.51, -11.32, 20.72), (-25.27, -6.193, 24.11), (-11.64, 2.944, 23.26), (-40.64, -2.463, 26.83), (-31.86, 6.614, 27.08), (-20.69, 7.929, 28.84), (-5.851, -14.59, -7.933), (-2.84, -14.74, -7.977), (-0.1427, -14.88, -8.017), (-5.765, -15.58, 1.182), (-2.755, -15.73, 1.137), (-0.0572, -15.86, 1.097), (-19.91, -9.722, 10.04), (-2.505, -13.64, 10.98), (15.17, -11.45, 9.513), (-19.28, -0.6531, 21.91), (-1.8, -3.484, 24.28), (15.79, -2.393, 21.37), (-14.09, 8.599, 26.36), (-1.014, 12.18, 24.38), (10.45, 7.931, 26.11)], [], [(0, 1, 4), (4, 3, 0), (1, 2, 5), (5, 4, 1), (3, 4, 7), (7, 6, 3), (4, 5, 8), (8, 7, 4), (6, 7, 10), (10, 9, 6), (7, 8, 11), (11, 10, 7), (9, 10, 13), (13, 12, 9), (10, 11, 14), (14, 13, 10), (15, 16, 19), (19, 18, 15), (16, 17, 20), (20, 19, 16), (18, 19, 22), (22, 21, 18), (19, 20, 23), (23, 22, 19), (21, 22, 25), (25, 24, 21), (22, 23, 26), (26, 25, 22), (24, 25, 28), (28, 27, 24), (25, 26, 29), (29, 28, 25), (30, 31, 34), (34, 33, 30), (31, 32, 35), (35, 34, 31), (33, 34, 37), (37, 36, 33), (34, 35, 38), (38, 37, 34), (36, 37, 40), (40, 39, 36), (37, 38, 41), (41, 40, 37), (39, 40, 43), (43, 42, 39), (40, 41, 44), (44, 43, 40), (45, 46, 49), (49, 48, 45), (46, 47, 50), (50, 49, 46), (48, 49, 52), (52, 51, 48), (49, 50, 53), (53, 52, 49), (51, 52, 55), (55, 54, 51), (52, 53, 56), (56, 55, 52), (54, 55, 58), (58, 57, 54), (55, 56, 59), (59, 58, 55), (60, 61, 64), (64, 63, 60), (61, 62, 65), (65, 64, 61), (63, 64, 67), (67, 66, 63), (64, 65, 68), (68, 67, 64), (66, 67, 70), (70, 69, 66), (67, 68, 71), (71, 70, 67), (69, 70, 73), (73, 72, 69), (70, 71, 74), (74, 73, 70), (75, 76, 79), (79, 78, 75), (76, 77, 80), (80, 79, 76), (78, 79, 82), (82, 81, 78), (79, 80, 83), (83, 82, 79), (81, 82, 85), (85, 84, 81), (82, 83, 86), (86, 85, 82), (84, 85, 88), (88, 87, 84), (85, 86, 89), (89, 88, 85), (90, 91, 94), (94, 93, 90), (91, 92, 95), (95, 94, 91), (93, 94, 97), (97, 96, 93), (94, 95, 98), (98, 97, 94), (96, 97, 100), (100, 99, 96), (97, 98, 101), (101, 100, 97), (99, 100, 103), (103, 102, 99), (100, 101, 104), (104, 103, 100), (105, 106, 109), (109, 108, 105), (106, 107, 110), (110, 109, 106), (108, 109, 112), (112, 111, 108), (109, 110, 113), (113, 112, 109), (111, 112, 115), (115, 114, 111), (112, 113, 116), (116, 115, 112), (114, 115, 118), (118, 117, 114), (115, 116, 119), (119, 118, 115), (120, 121, 124), (124, 123, 120), (121, 122, 125), (125, 124, 121), (123, 124, 127), (127, 126, 123), (124, 125, 128), (128, 127, 124), (126, 127, 130), (130, 129, 126), (127, 128, 131), (131, 130, 127), (129, 130, 133), (133, 132, 129), (130, 131, 134), (134, 133, 130), (135, 136, 139), (139, 138, 135), (136, 137, 140), (140, 139, 136), (138, 139, 142), (142, 141, 138), (139, 140, 143), (143, 142, 139), (141, 142, 145), (145, 144, 141), (142, 143, 146), (146, 145, 142), (144, 145, 148), (148, 147, 144), (145, 146, 149), (149, 148, 145), (150, 151, 154), (154, 153, 150), (151, 152, 155), (155, 154, 151), (153, 154, 157), (157, 156, 153), (154, 155, 158), (158, 157, 154), (156, 157, 160), (160, 159, 156), (157, 158, 161), (161, 160, 157), (159, 160, 163), (163, 162, 159), (160, 161, 164), (164, 163, 160), (165, 166, 169), (169, 168, 165), (166, 167, 170), (170, 169, 166), (168, 169, 172), (172, 171, 168), (169, 170, 173), (173, 172, 169), (171, 172, 175), (175, 174, 171), (172, 173, 176), (176, 175, 172), (174, 175, 178), (178, 177, 174), (175, 176, 179), (179, 178, 175), (180, 181, 184), (184, 183, 180), (181, 182, 185), (185, 184, 181), (183, 184, 187), (187, 186, 183), (184, 185, 188), (188, 187, 184), (186, 187, 190), (190, 189, 186), (187, 188, 191), (191, 190, 187), (189, 190, 193), (193, 192, 189), (190, 191, 194), (194, 193, 190), (195, 196, 199), (199, 198, 195), (196, 197, 200), (200, 199, 196), (198, 199, 202), (202, 201, 198), (199, 200, 203), (203, 202, 199), (201, 202, 205), (205, 204, 201), (202, 203, 206), (206, 205, 202), (204, 205, 208), (208, 207, 204), (205, 206, 209), (209, 208, 205), (210, 211, 214), (214, 213, 210), (211, 212, 215), (215, 214, 211), (213, 214, 217), (217, 216, 213), (214, 215, 218), (218, 217, 214), (216, 217, 220), (220, 219, 216), (217, 218, 221), (221, 220, 217), (219, 220, 223), (223, 222, 219), (220, 221, 224), (224, 223, 220), (225, 226, 229), (229, 228, 225), (226, 227, 230), (230, 229, 226), (228, 229, 232), (232, 231, 228), (229, 230, 233), (233, 232, 229), (231, 232, 235), (235, 234, 231), (232, 233, 236), (236, 235, 232), (234, 235, 238), (238, 237, 234), (235, 236, 239), (239, 238, 235), (240, 241, 244), (244, 243, 240), (241, 242, 245), (245, 244, 241), (243, 244, 247), (247, 246, 243), (244, 245, 248), (248, 247, 244), (246, 247, 250), (250, 249, 246), (247, 248, 251), (251, 250, 247), (249, 250, 253), (253, 252, 249), (250, 251, 254), (254, 253, 250), (255, 256, 259), (259, 258, 255), (256, 257, 260), (260, 259, 256), (258, 259, 262), (262, 261, 258), (259, 260, 263), (263, 262, 259), (261, 262, 265), (265, 264, 261), (262, 263, 266), (266, 265, 262), (264, 265, 268), (268, 267, 264), (265, 266, 269), (269, 268, 265), (270, 271, 274), (274, 273, 270), (271, 272, 275), (275, 274, 271), (273, 274, 277), (277, 276, 273), (274, 275, 278), (278, 277, 274), (276, 277, 280), (280, 279, 276), (277, 278, 281), (281, 280, 277), (279, 280, 283), (283, 282, 279), (280, 281, 284), (284, 283, 280), (285, 286, 289), (289, 288, 285), (286, 287, 290), (290, 289, 286), (288, 289, 292), (292, 291, 288), (289, 290, 293), (293, 292, 289), (291, 292, 295), (295, 294, 291), (292, 293, 296), (296, 295, 292), (294, 295, 298), (298, 297, 294), (295, 296, 299), (299, 298, 295)])
me_phila128.polygons.foreach_set('use_smooth', [True] * 320)
_uv = me_phila128.uv_layers.new(name='geom-Phila128-map1')
_uv.uv.foreach_set('vector', [0.4323, 0.0004996, 0.5181, 0.0004996, 0.5181, 0.175, 0.5181, 0.175, 0.4323, 0.175, 0.4323, 0.0004996, 0.5181, 0.0004996, 0.5949, 0.0004996, 0.5949, 0.175, 0.5949, 0.175, 0.5181, 0.175, 0.5181, 0.0004996, 0.4323, 0.175, 0.5181, 0.175, 0.5181, 0.3668, 0.5181, 0.3668, 0.01857, 0.3668, 0.4323, 0.175, 0.5181, 0.175, 0.5949, 0.175, 1.018, 0.3668, 1.018, 0.3668, 0.5181, 0.3668, 0.5181, 0.175, 0.01857, 0.3668, 0.5181, 0.3668, 0.5181, 0.6886, 0.5181, 0.6886, 0.01857, 0.6886, 0.01857, 0.3668, 0.5181, 0.3668, 1.018, 0.3668, 1.018, 0.6886, 1.018, 0.6886, 0.5181, 0.6886, 0.5181, 0.3668, 0.01857, 0.6886, 0.5181, 0.6886, 0.5181, 0.9995, 0.5181, 0.9995, 0.1509, 0.9135, 0.01857, 0.6886, 0.5181, 0.6886, 1.018, 0.6886, 0.8491, 0.9256, 0.8491, 0.9256, 0.5181, 0.9995, 0.5181, 0.6886, 0.4323, 0.0004996, 0.5181, 0.0004996, 0.5181, 0.175, 0.5181, 0.175, 0.4323, 0.175, 0.4323, 0.0004996, 0.5181, 0.0004996, 0.5949, 0.0004996, 0.5949, 0.175, 0.5949, 0.175, 0.5181, 0.175, 0.5181, 0.0004996, 0.4323, 0.175, 0.5181, 0.175, 0.5181, 0.3668, 0.5181, 0.3668, 0.01857, 0.3668, 0.4323, 0.175, 0.5181, 0.175, 0.5949, 0.175, 1.018, 0.3668, 1.018, 0.3668, 0.5181, 0.3668, 0.5181, 0.175, 0.01857, 0.3668, 0.5181, 0.3668, 0.5181, 0.6886, 0.5181, 0.6886, 0.01857, 0.6886, 0.01857, 0.3668, 0.5181, 0.3668, 1.018, 0.3668, 1.018, 0.6886, 1.018, 0.6886, 0.5181, 0.6886, 0.5181, 0.3668, 0.01857, 0.6886, 0.5181, 0.6886, 0.5181, 0.9995, 0.5181, 0.9995, 0.1509, 0.9135, 0.01857, 0.6886, 0.5181, 0.6886, 1.018, 0.6886, 0.8491, 0.9256, 0.8491, 0.9256, 0.5181, 0.9995, 0.5181, 0.6886, 0.4323, 0.0004996, 0.5181, 0.0004996, 0.5181, 0.175, 0.5181, 0.175, 0.4323, 0.175, 0.4323, 0.0004996, 0.5181, 0.0004996, 0.5949, 0.0004996, 0.5949, 0.175, 0.5949, 0.175, 0.5181, 0.175, 0.5181, 0.0004996, 0.4323, 0.175, 0.5181, 0.175, 0.5181, 0.3668, 0.5181, 0.3668, 0.01857, 0.3668, 0.4323, 0.175, 0.5181, 0.175, 0.5949, 0.175, 1.018, 0.3668, 1.018, 0.3668, 0.5181, 0.3668, 0.5181, 0.175, 0.01857, 0.3668, 0.5181, 0.3668, 0.5181, 0.6886, 0.5181, 0.6886, 0.01857, 0.6886, 0.01857, 0.3668, 0.5181, 0.3668, 1.018, 0.3668, 1.018, 0.6886, 1.018, 0.6886, 0.5181, 0.6886, 0.5181, 0.3668, 0.01857, 0.6886, 0.5181, 0.6886, 0.5181, 0.9995, 0.5181, 0.9995, 0.1509, 0.9135, 0.01857, 0.6886, 0.5181, 0.6886, 1.018, 0.6886, 0.8491, 0.9256, 0.8491, 0.9256, 0.5181, 0.9995, 0.5181, 0.6886, 0.4323, 0.0004996, 0.5181, 0.0004996, 0.5181, 0.175, 0.5181, 0.175, 0.4323, 0.175, 0.4323, 0.0004996, 0.5181, 0.0004996, 0.5949, 0.0004996, 0.5949, 0.175, 0.5949, 0.175, 0.5181, 0.175, 0.5181, 0.0004996, 0.4323, 0.175, 0.5181, 0.175, 0.5181, 0.3668, 0.5181, 0.3668, 0.01857, 0.3668, 0.4323, 0.175, 0.5181, 0.175, 0.5949, 0.175, 1.018, 0.3668, 1.018, 0.3668, 0.5181, 0.3668, 0.5181, 0.175, 0.01857, 0.3668, 0.5181, 0.3668, 0.5181, 0.6886, 0.5181, 0.6886, 0.01857, 0.6886, 0.01857, 0.3668, 0.5181, 0.3668, 1.018, 0.3668, 1.018, 0.6886, 1.018, 0.6886, 0.5181, 0.6886, 0.5181, 0.3668, 0.01857, 0.6886, 0.5181, 0.6886, 0.5181, 0.9995, 0.5181, 0.9995, 0.1509, 0.9135, 0.01857, 0.6886, 0.5181, 0.6886, 1.018, 0.6886, 0.8491, 0.9256, 0.8491, 0.9256, 0.5181, 0.9995, 0.5181, 0.6886, 0.4323, 0.0004996, 0.5181, 0.0004996, 0.5181, 0.175, 0.5181, 0.175, 0.4323, 0.175, 0.4323, 0.0004996, 0.5181, 0.0004996, 0.5949, 0.0004996, 0.5949, 0.175, 0.5949, 0.175, 0.5181, 0.175, 0.5181, 0.0004996, 0.4323, 0.175, 0.5181, 0.175, 0.5181, 0.3668, 0.5181, 0.3668, 0.01857, 0.3668, 0.4323, 0.175, 0.5181, 0.175, 0.5949, 0.175, 1.018, 0.3668, 1.018, 0.3668, 0.5181, 0.3668, 0.5181, 0.175, 0.01857, 0.3668, 0.5181, 0.3668, 0.5181, 0.6886, 0.5181, 0.6886, 0.01857, 0.6886, 0.01857, 0.3668, 0.5181, 0.3668, 1.018, 0.3668, 1.018, 0.6886, 1.018, 0.6886, 0.5181, 0.6886, 0.5181, 0.3668, 0.01857, 0.6886, 0.5181, 0.6886, 0.5181, 0.9995, 0.5181, 0.9995, 0.1509, 0.9135, 0.01857, 0.6886, 0.5181, 0.6886, 1.018, 0.6886, 0.8491, 0.9256, 0.8491, 0.9256, 0.5181, 0.9995, 0.5181, 0.6886, 0.4323, 0.0004996, 0.5181, 0.0004996, 0.5181, 0.175, 0.5181, 0.175, 0.4323, 0.175, 0.4323, 0.0004996, 0.5181, 0.0004996, 0.5949, 0.0004996, 0.5949, 0.175, 0.5949, 0.175, 0.5181, 0.175, 0.5181, 0.0004996, 0.4323, 0.175, 0.5181, 0.175, 0.5181, 0.3668, 0.5181, 0.3668, 0.01857, 0.3668, 0.4323, 0.175, 0.5181, 0.175, 0.5949, 0.175, 1.018, 0.3668, 1.018, 0.3668, 0.5181, 0.3668, 0.5181, 0.175, 0.01857, 0.3668, 0.5181, 0.3668, 0.5181, 0.6886, 0.5181, 0.6886, 0.01857, 0.6886, 0.01857, 0.3668, 0.5181, 0.3668, 1.018, 0.3668, 1.018, 0.6886, 1.018, 0.6886, 0.5181, 0.6886, 0.5181, 0.3668, 0.01857, 0.6886, 0.5181, 0.6886, 0.5181, 0.9995, 0.5181, 0.9995, 0.1509, 0.9135, 0.01857, 0.6886, 0.5181, 0.6886, 1.018, 0.6886, 0.8491, 0.9256, 0.8491, 0.9256, 0.5181, 0.9995, 0.5181, 0.6886, 0.4323, 0.0004996, 0.5181, 0.0004996, 0.5181, 0.175, 0.5181, 0.175, 0.4323, 0.175, 0.4323, 0.0004996, 0.5181, 0.0004996, 0.5949, 0.0004996, 0.5949, 0.175, 0.5949, 0.175, 0.5181, 0.175, 0.5181, 0.0004996, 0.4323, 0.175, 0.5181, 0.175, 0.5181, 0.3668, 0.5181, 0.3668, 0.01857, 0.3668, 0.4323, 0.175, 0.5181, 0.175, 0.5949, 0.175, 1.018, 0.3668, 1.018, 0.3668, 0.5181, 0.3668, 0.5181, 0.175, 0.01857, 0.3668, 0.5181, 0.3668, 0.5181, 0.6886, 0.5181, 0.6886, 0.01857, 0.6886, 0.01857, 0.3668, 0.5181, 0.3668, 1.018, 0.3668, 1.018, 0.6886, 1.018, 0.6886, 0.5181, 0.6886, 0.5181, 0.3668, 0.01857, 0.6886, 0.5181, 0.6886, 0.5181, 0.9995, 0.5181, 0.9995, 0.1509, 0.9135, 0.01857, 0.6886, 0.5181, 0.6886, 1.018, 0.6886, 0.8491, 0.9256, 0.8491, 0.9256, 0.5181, 0.9995, 0.5181, 0.6886, 0.4323, 0.0004996, 0.5181, 0.0004996, 0.5181, 0.175, 0.5181, 0.175, 0.4323, 0.175, 0.4323, 0.0004996, 0.5181, 0.0004996, 0.5949, 0.0004996, 0.5949, 0.175, 0.5949, 0.175, 0.5181, 0.175, 0.5181, 0.0004996, 0.4323, 0.175, 0.5181, 0.175, 0.5181, 0.3668, 0.5181, 0.3668, 0.01857, 0.3668, 0.4323, 0.175, 0.5181, 0.175, 0.5949, 0.175, 1.018, 0.3668, 1.018, 0.3668, 0.5181, 0.3668, 0.5181, 0.175, 0.01857, 0.3668, 0.5181, 0.3668, 0.5181, 0.6886, 0.5181, 0.6886, 0.01857, 0.6886, 0.01857, 0.3668, 0.5181, 0.3668, 1.018, 0.3668, 1.018, 0.6886, 1.018, 0.6886, 0.5181, 0.6886, 0.5181, 0.3668, 0.01857, 0.6886, 0.5181, 0.6886, 0.5181, 0.9995, 0.5181, 0.9995, 0.1509, 0.9135, 0.01857, 0.6886, 0.5181, 0.6886, 1.018, 0.6886, 0.8491, 0.9256, 0.8491, 0.9256, 0.5181, 0.9995, 0.5181, 0.6886, 0.4323, 0.0004996, 0.5181, 0.0004996, 0.5181, 0.175, 0.5181, 0.175, 0.4323, 0.175, 0.4323, 0.0004996, 0.5181, 0.0004996, 0.5949, 0.0004996, 0.5949, 0.175, 0.5949, 0.175, 0.5181, 0.175, 0.5181, 0.0004996, 0.4323, 0.175, 0.5181, 0.175, 0.5181, 0.3668, 0.5181, 0.3668, 0.01857, 0.3668, 0.4323, 0.175, 0.5181, 0.175, 0.5949, 0.175, 1.018, 0.3668, 1.018, 0.3668, 0.5181, 0.3668, 0.5181, 0.175, 0.01857, 0.3668, 0.5181, 0.3668, 0.5181, 0.6886, 0.5181, 0.6886, 0.01857, 0.6886, 0.01857, 0.3668, 0.5181, 0.3668, 1.018, 0.3668, 1.018, 0.6886, 1.018, 0.6886, 0.5181, 0.6886, 0.5181, 0.3668, 0.01857, 0.6886, 0.5181, 0.6886, 0.5181, 0.9995, 0.5181, 0.9995, 0.1509, 0.9135, 0.01857, 0.6886, 0.5181, 0.6886, 1.018, 0.6886, 0.8491, 0.9256, 0.8491, 0.9256, 0.5181, 0.9995, 0.5181, 0.6886, 0.4323, 0.0004996, 0.5181, 0.0004996, 0.5181, 0.175, 0.5181, 0.175, 0.4323, 0.175, 0.4323, 0.0004996, 0.5181, 0.0004996, 0.5949, 0.0004996, 0.5949, 0.175, 0.5949, 0.175, 0.5181, 0.175, 0.5181, 0.0004996, 0.4323, 0.175, 0.5181, 0.175, 0.5181, 0.3668, 0.5181, 0.3668, 0.01857, 0.3668, 0.4323, 0.175, 0.5181, 0.175, 0.5949, 0.175, 1.018, 0.3668, 1.018, 0.3668, 0.5181, 0.3668, 0.5181, 0.175, 0.01857, 0.3668, 0.5181, 0.3668, 0.5181, 0.6886, 0.5181, 0.6886, 0.01857, 0.6886, 0.01857, 0.3668, 0.5181, 0.3668, 1.018, 0.3668, 1.018, 0.6886, 1.018, 0.6886, 0.5181, 0.6886, 0.5181, 0.3668, 0.01857, 0.6886, 0.5181, 0.6886, 0.5181, 0.9995, 0.5181, 0.9995, 0.1509, 0.9135, 0.01857, 0.6886, 0.5181, 0.6886, 1.018, 0.6886, 0.8491, 0.9256, 0.8491, 0.9256, 0.5181, 0.9995, 0.5181, 0.6886, 0.4323, 0.0004996, 0.5181, 0.0004996, 0.5181, 0.175, 0.5181, 0.175, 0.4323, 0.175, 0.4323, 0.0004996, 0.5181, 0.0004996, 0.5949, 0.0004996, 0.5949, 0.175, 0.5949, 0.175, 0.5181, 0.175, 0.5181, 0.0004996, 0.4323, 0.175, 0.5181, 0.175, 0.5181, 0.3668, 0.5181, 0.3668, 0.01857, 0.3668, 0.4323, 0.175, 0.5181, 0.175, 0.5949, 0.175, 1.018, 0.3668, 1.018, 0.3668, 0.5181, 0.3668, 0.5181, 0.175, 0.01857, 0.3668, 0.5181, 0.3668, 0.5181, 0.6886, 0.5181, 0.6886, 0.01857, 0.6886, 0.01857, 0.3668, 0.5181, 0.3668, 1.018, 0.3668, 1.018, 0.6886, 1.018, 0.6886, 0.5181, 0.6886, 0.5181, 0.3668, 0.01857, 0.6886, 0.5181, 0.6886, 0.5181, 0.9995, 0.5181, 0.9995, 0.1509, 0.9135, 0.01857, 0.6886, 0.5181, 0.6886, 1.018, 0.6886, 0.8491, 0.9256, 0.8491, 0.9256, 0.5181, 0.9995, 0.5181, 0.6886, 0.4323, 0.0004996, 0.5181, 0.0004996, 0.5181, 0.175, 0.5181, 0.175, 0.4323, 0.175, 0.4323, 0.0004996, 0.5181, 0.0004996, 0.5949, 0.0004996, 0.5949, 0.175, 0.5949, 0.175, 0.5181, 0.175, 0.5181, 0.0004996, 0.4323, 0.175, 0.5181, 0.175, 0.5181, 0.3668, 0.5181, 0.3668, 0.01857, 0.3668, 0.4323, 0.175, 0.5181, 0.175, 0.5949, 0.175, 1.018, 0.3668, 1.018, 0.3668, 0.5181, 0.3668, 0.5181, 0.175, 0.01857, 0.3668, 0.5181, 0.3668, 0.5181, 0.6886, 0.5181, 0.6886, 0.01857, 0.6886, 0.01857, 0.3668, 0.5181, 0.3668, 1.018, 0.3668, 1.018, 0.6886, 1.018, 0.6886, 0.5181, 0.6886, 0.5181, 0.3668, 0.01857, 0.6886, 0.5181, 0.6886, 0.5181, 0.9995, 0.5181, 0.9995, 0.1509, 0.9135, 0.01857, 0.6886, 0.5181, 0.6886, 1.018, 0.6886, 0.8491, 0.9256, 0.8491, 0.9256, 0.5181, 0.9995, 0.5181, 0.6886, 0.4323, 0.0004996, 0.5181, 0.0004996, 0.5181, 0.175, 0.5181, 0.175, 0.4323, 0.175, 0.4323, 0.0004996, 0.5181, 0.0004996, 0.5949, 0.0004996, 0.5949, 0.175, 0.5949, 0.175, 0.5181, 0.175, 0.5181, 0.0004996, 0.4323, 0.175, 0.5181, 0.175, 0.5181, 0.3668, 0.5181, 0.3668, 0.01857, 0.3668, 0.4323, 0.175, 0.5181, 0.175, 0.5949, 0.175, 1.018, 0.3668, 1.018, 0.3668, 0.5181, 0.3668, 0.5181, 0.175, 0.01857, 0.3668, 0.5181, 0.3668, 0.5181, 0.6886, 0.5181, 0.6886, 0.01857, 0.6886, 0.01857, 0.3668, 0.5181, 0.3668, 1.018, 0.3668, 1.018, 0.6886, 1.018, 0.6886, 0.5181, 0.6886, 0.5181, 0.3668, 0.01857, 0.6886, 0.5181, 0.6886, 0.5181, 0.9995, 0.5181, 0.9995, 0.1509, 0.9135, 0.01857, 0.6886, 0.5181, 0.6886, 1.018, 0.6886, 0.8491, 0.9256, 0.8491, 0.9256, 0.5181, 0.9995, 0.5181, 0.6886, 0.4323, 0.0004996, 0.5181, 0.0004996, 0.5181, 0.175, 0.5181, 0.175, 0.4323, 0.175, 0.4323, 0.0004996, 0.5181, 0.0004996, 0.5949, 0.0004996, 0.5949, 0.175, 0.5949, 0.175, 0.5181, 0.175, 0.5181, 0.0004996, 0.4323, 0.175, 0.5181, 0.175, 0.5181, 0.3668, 0.5181, 0.3668, 0.01857, 0.3668, 0.4323, 0.175, 0.5181, 0.175, 0.5949, 0.175, 1.018, 0.3668, 1.018, 0.3668, 0.5181, 0.3668, 0.5181, 0.175, 0.01857, 0.3668, 0.5181, 0.3668, 0.5181, 0.6886, 0.5181, 0.6886, 0.01857, 0.6886, 0.01857, 0.3668, 0.5181, 0.3668, 1.018, 0.3668, 1.018, 0.6886, 1.018, 0.6886, 0.5181, 0.6886, 0.5181, 0.3668, 0.01857, 0.6886, 0.5181, 0.6886, 0.5181, 0.9995, 0.5181, 0.9995, 0.1509, 0.9135, 0.01857, 0.6886, 0.5181, 0.6886, 1.018, 0.6886, 0.8491, 0.9256, 0.8491, 0.9256, 0.5181, 0.9995, 0.5181, 0.6886, 0.4323, 0.0004996, 0.5181, 0.0004996, 0.5181, 0.175, 0.5181, 0.175, 0.4323, 0.175, 0.4323, 0.0004996, 0.5181, 0.0004996, 0.5949, 0.0004996, 0.5949, 0.175, 0.5949, 0.175, 0.5181, 0.175, 0.5181, 0.0004996, 0.4323, 0.175, 0.5181, 0.175, 0.5181, 0.3668, 0.5181, 0.3668, 0.01857, 0.3668, 0.4323, 0.175, 0.5181, 0.175, 0.5949, 0.175, 1.018, 0.3668, 1.018, 0.3668, 0.5181, 0.3668, 0.5181, 0.175, 0.01857, 0.3668, 0.5181, 0.3668, 0.5181, 0.6886, 0.5181, 0.6886, 0.01857, 0.6886, 0.01857, 0.3668, 0.5181, 0.3668, 1.018, 0.3668, 1.018, 0.6886, 1.018, 0.6886, 0.5181, 0.6886, 0.5181, 0.3668, 0.01857, 0.6886, 0.5181, 0.6886, 0.5181, 0.9995, 0.5181, 0.9995, 0.1509, 0.9135, 0.01857, 0.6886, 0.5181, 0.6886, 1.018, 0.6886, 0.8491, 0.9256, 0.8491, 0.9256, 0.5181, 0.9995, 0.5181, 0.6886, 0.4323, 0.0004996, 0.5181, 0.0004996, 0.5181, 0.175, 0.5181, 0.175, 0.4323, 0.175, 0.4323, 0.0004996, 0.5181, 0.0004996, 0.5949, 0.0004996, 0.5949, 0.175, 0.5949, 0.175, 0.5181, 0.175, 0.5181, 0.0004996, 0.4323, 0.175, 0.5181, 0.175, 0.5181, 0.3668, 0.5181, 0.3668, 0.01857, 0.3668, 0.4323, 0.175, 0.5181, 0.175, 0.5949, 0.175, 1.018, 0.3668, 1.018, 0.3668, 0.5181, 0.3668, 0.5181, 0.175, 0.01857, 0.3668, 0.5181, 0.3668, 0.5181, 0.6886, 0.5181, 0.6886, 0.01857, 0.6886, 0.01857, 0.3668, 0.5181, 0.3668, 1.018, 0.3668, 1.018, 0.6886, 1.018, 0.6886, 0.5181, 0.6886, 0.5181, 0.3668, 0.01857, 0.6886, 0.5181, 0.6886, 0.5181, 0.9995, 0.5181, 0.9995, 0.1509, 0.9135, 0.01857, 0.6886, 0.5181, 0.6886, 1.018, 0.6886, 0.8491, 0.9256, 0.8491, 0.9256, 0.5181, 0.9995, 0.5181, 0.6886, 0.4323, 0.0004996, 0.5181, 0.0004996, 0.5181, 0.175, 0.5181, 0.175, 0.4323, 0.175, 0.4323, 0.0004996, 0.5181, 0.0004996, 0.5949, 0.0004996, 0.5949, 0.175, 0.5949, 0.175, 0.5181, 0.175, 0.5181, 0.0004996, 0.4323, 0.175, 0.5181, 0.175, 0.5181, 0.3668, 0.5181, 0.3668, 0.01857, 0.3668, 0.4323, 0.175, 0.5181, 0.175, 0.5949, 0.175, 1.018, 0.3668, 1.018, 0.3668, 0.5181, 0.3668, 0.5181, 0.175, 0.01857, 0.3668, 0.5181, 0.3668, 0.5181, 0.6886, 0.5181, 0.6886, 0.01857, 0.6886, 0.01857, 0.3668, 0.5181, 0.3668, 1.018, 0.3668, 1.018, 0.6886, 1.018, 0.6886, 0.5181, 0.6886, 0.5181, 0.3668, 0.01857, 0.6886, 0.5181, 0.6886, 0.5181, 0.9995, 0.5181, 0.9995, 0.1509, 0.9135, 0.01857, 0.6886, 0.5181, 0.6886, 1.018, 0.6886, 0.8491, 0.9256, 0.8491, 0.9256, 0.5181, 0.9995, 0.5181, 0.6886, 0.4323, 0.0004996, 0.5181, 0.0004996, 0.5181, 0.175, 0.5181, 0.175, 0.4323, 0.175, 0.4323, 0.0004996, 0.5181, 0.0004996, 0.5949, 0.0004996, 0.5949, 0.175, 0.5949, 0.175, 0.5181, 0.175, 0.5181, 0.0004996, 0.4323, 0.175, 0.5181, 0.175, 0.5181, 0.3668, 0.5181, 0.3668, 0.01857, 0.3668, 0.4323, 0.175, 0.5181, 0.175, 0.5949, 0.175, 1.018, 0.3668, 1.018, 0.3668, 0.5181, 0.3668, 0.5181, 0.175, 0.01857, 0.3668, 0.5181, 0.3668, 0.5181, 0.6886, 0.5181, 0.6886, 0.01857, 0.6886, 0.01857, 0.3668, 0.5181, 0.3668, 1.018, 0.3668, 1.018, 0.6886, 1.018, 0.6886, 0.5181, 0.6886, 0.5181, 0.3668, 0.01857, 0.6886, 0.5181, 0.6886, 0.5181, 0.9995, 0.5181, 0.9995, 0.1509, 0.9135, 0.01857, 0.6886, 0.5181, 0.6886, 1.018, 0.6886, 0.8491, 0.9256, 0.8491, 0.9256, 0.5181, 0.9995, 0.5181, 0.6886, 0.4323, 0.0004996, 0.5181, 0.0004996, 0.5181, 0.175, 0.5181, 0.175, 0.4323, 0.175, 0.4323, 0.0004996, 0.5181, 0.0004996, 0.5949, 0.0004996, 0.5949, 0.175, 0.5949, 0.175, 0.5181, 0.175, 0.5181, 0.0004996, 0.4323, 0.175, 0.5181, 0.175, 0.5181, 0.3668, 0.5181, 0.3668, 0.01857, 0.3668, 0.4323, 0.175, 0.5181, 0.175, 0.5949, 0.175, 1.018, 0.3668, 1.018, 0.3668, 0.5181, 0.3668, 0.5181, 0.175, 0.01857, 0.3668, 0.5181, 0.3668, 0.5181, 0.6886, 0.5181, 0.6886, 0.01857, 0.6886, 0.01857, 0.3668, 0.5181, 0.3668, 1.018, 0.3668, 1.018, 0.6886, 1.018, 0.6886, 0.5181, 0.6886, 0.5181, 0.3668, 0.01857, 0.6886, 0.5181, 0.6886, 0.5181, 0.9995, 0.5181, 0.9995, 0.1509, 0.9135, 0.01857, 0.6886, 0.5181, 0.6886, 1.018, 0.6886, 0.8491, 0.9256, 0.8491, 0.9256, 0.5181, 0.9995, 0.5181, 0.6886, 0.4323, 0.0004996, 0.5181, 0.0004996, 0.5181, 0.175, 0.5181, 0.175, 0.4323, 0.175, 0.4323, 0.0004996, 0.5181, 0.0004996, 0.5949, 0.0004996, 0.5949, 0.175, 0.5949, 0.175, 0.5181, 0.175, 0.5181, 0.0004996, 0.4323, 0.175, 0.5181, 0.175, 0.5181, 0.3668, 0.5181, 0.3668, 0.01857, 0.3668, 0.4323, 0.175, 0.5181, 0.175, 0.5949, 0.175, 1.018, 0.3668, 1.018, 0.3668, 0.5181, 0.3668, 0.5181, 0.175, 0.01857, 0.3668, 0.5181, 0.3668, 0.5181, 0.6886, 0.5181, 0.6886, 0.01857, 0.6886, 0.01857, 0.3668, 0.5181, 0.3668, 1.018, 0.3668, 1.018, 0.6886, 1.018, 0.6886, 0.5181, 0.6886, 0.5181, 0.3668, 0.01857, 0.6886, 0.5181, 0.6886, 0.5181, 0.9995, 0.5181, 0.9995, 0.1509, 0.9135, 0.01857, 0.6886, 0.5181, 0.6886, 1.018, 0.6886, 0.8491, 0.9256, 0.8491, 0.9256, 0.5181, 0.9995, 0.5181, 0.6886])
_ca = me_phila128.color_attributes.new('geom-Phila128-map0', 'BYTE_COLOR', 'CORNER')
_ca.data.foreach_set('color', [1.0, 0.0, 0.0, 1.0, 1.0, 0.0, 0.0, 1.0, 1.0, 0.0, 0.0, 1.0, 1.0, 0.0, 0.0, 1.0, 1.0, 0.0, 0.0, 1.0, 1.0, 0.0, 0.0, 1.0, 1.0, 0.0, 0.0, 1.0, 1.0, 0.0, 0.0, 1.0, 1.0, 0.0, 0.0, 1.0, 1.0, 0.0, 0.0, 1.0, 1.0, 0.0, 0.0, 1.0, 1.0, 0.0, 0.0, 1.0, 1.0, 0.0, 0.0, 1.0, 1.0, 0.0, 0.0, 1.0, 1.0, 0.0, 0.0, 1.0, 1.0, 0.0, 0.0, 1.0, 0.07036, 1.0, 0.07036, 1.0, 1.0, 0.0, 0.0, 1.0, 1.0, 0.0, 0.0, 1.0, 1.0, 0.0, 0.0, 1.0, 0.0009106, 1.0, 0.0009106, 1.0, 0.0009106, 1.0, 0.0009106, 1.0, 1.0, 0.0, 0.0, 1.0, 1.0, 0.0, 0.0, 1.0, 0.07036, 1.0, 0.07036, 1.0, 1.0, 0.0, 0.0, 1.0, 0.0, 0.0, 1.0, 1.0, 0.0, 0.0, 1.0, 1.0, 0.0, 1.0, 0.0, 1.0, 0.07036, 1.0, 0.07036, 1.0, 1.0, 0.0, 0.0, 1.0, 0.0009106, 1.0, 0.0009106, 1.0, 1.0, 1.0, 1.0, 1.0, 1.0, 1.0, 1.0, 1.0, 0.0, 0.0, 1.0, 1.0, 1.0, 0.0, 0.0, 1.0, 0.0, 1.0, 0.0, 1.0, 0.0, 0.0, 1.0, 1.0, 0.2232, 0.2232, 1.0, 1.0, 0.2232, 0.2232, 1.0, 1.0, 0.0, 1.0, 0.0, 1.0, 0.0, 1.0, 0.0, 1.0, 0.0, 0.0, 1.0, 1.0, 1.0, 1.0, 1.0, 1.0, 0.9823, 0.9823, 1.0, 1.0, 0.9823, 0.9823, 1.0, 1.0, 0.2232, 0.2232, 1.0, 1.0, 0.0, 0.0, 1.0, 1.0, 1.0, 0.0, 0.0, 1.0, 1.0, 0.0, 0.0, 1.0, 1.0, 0.0, 0.0, 1.0, 1.0, 0.0, 0.0, 1.0, 1.0, 0.0, 0.0, 1.0, 1.0, 0.0, 0.0, 1.0, 1.0, 0.0, 0.0, 1.0, 1.0, 0.0, 0.0, 1.0, 1.0, 0.0, 0.0, 1.0, 1.0, 0.0, 0.0, 1.0, 1.0, 0.0, 0.0, 1.0, 1.0, 0.0, 0.0, 1.0, 1.0, 0.0, 0.0, 1.0, 1.0, 0.0, 0.0, 1.0, 1.0, 0.0, 0.0, 1.0, 1.0, 0.0, 0.0, 1.0, 0.07036, 1.0, 0.07036, 1.0, 1.0, 0.0, 0.0, 1.0, 1.0, 0.0, 0.0, 1.0, 1.0, 0.0, 0.0, 1.0, 0.0009106, 1.0, 0.0009106, 1.0, 0.0009106, 1.0, 0.0009106, 1.0, 1.0, 0.0, 0.0, 1.0, 1.0, 0.0, 0.0, 1.0, 0.07036, 1.0, 0.07036, 1.0, 1.0, 0.0, 0.0, 1.0, 0.0, 0.0, 1.0, 1.0, 0.0, 0.0, 1.0, 1.0, 0.0, 1.0, 0.0, 1.0, 0.07036, 1.0, 0.07036, 1.0, 1.0, 0.0, 0.0, 1.0, 0.0009106, 1.0, 0.0009106, 1.0, 1.0, 1.0, 1.0, 1.0, 1.0, 1.0, 1.0, 1.0, 0.0, 0.0, 1.0, 1.0, 1.0, 0.0, 0.0, 1.0, 0.0, 1.0, 0.0, 1.0, 0.0, 0.0, 1.0, 1.0, 0.2232, 0.2232, 1.0, 1.0, 0.2232, 0.2232, 1.0, 1.0, 0.0, 1.0, 0.0, 1.0, 0.0, 1.0, 0.0, 1.0, 0.0, 0.0, 1.0, 1.0, 1.0, 1.0, 1.0, 1.0, 0.9823, 0.9823, 1.0, 1.0, 0.9823, 0.9823, 1.0, 1.0, 0.2232, 0.2232, 1.0, 1.0, 0.0, 0.0, 1.0, 1.0, 1.0, 0.0, 0.0, 1.0, 1.0, 0.0, 0.0, 1.0, 1.0, 0.0, 0.0, 1.0, 1.0, 0.0, 0.0, 1.0, 1.0, 0.0, 0.0, 1.0, 1.0, 0.0, 0.0, 1.0, 1.0, 0.0, 0.0, 1.0, 1.0, 0.0, 0.0, 1.0, 1.0, 0.0, 0.0, 1.0, 1.0, 0.0, 0.0, 1.0, 1.0, 0.0, 0.0, 1.0, 1.0, 0.0, 0.0, 1.0, 1.0, 0.0, 0.0, 1.0, 1.0, 0.0, 0.0, 1.0, 1.0, 0.0, 0.0, 1.0, 1.0, 0.0, 0.0, 1.0, 0.07036, 1.0, 0.07036, 1.0, 1.0, 0.0, 0.0, 1.0, 1.0, 0.0, 0.0, 1.0, 1.0, 0.0, 0.0, 1.0, 0.0009106, 1.0, 0.0009106, 1.0, 0.0009106, 1.0, 0.0009106, 1.0, 1.0, 0.0, 0.0, 1.0, 1.0, 0.0, 0.0, 1.0, 0.07036, 1.0, 0.07036, 1.0, 1.0, 0.0, 0.0, 1.0, 0.0, 0.0, 1.0, 1.0, 0.0, 0.0, 1.0, 1.0, 0.0, 1.0, 0.0, 1.0, 0.07036, 1.0, 0.07036, 1.0, 1.0, 0.0, 0.0, 1.0, 0.0009106, 1.0, 0.0009106, 1.0, 1.0, 1.0, 1.0, 1.0, 1.0, 1.0, 1.0, 1.0, 0.0, 0.0, 1.0, 1.0, 1.0, 0.0, 0.0, 1.0, 0.0, 1.0, 0.0, 1.0, 0.0, 0.0, 1.0, 1.0, 0.2232, 0.2232, 1.0, 1.0, 0.2232, 0.2232, 1.0, 1.0, 0.0, 1.0, 0.0, 1.0, 0.0, 1.0, 0.0, 1.0, 0.0, 0.0, 1.0, 1.0, 1.0, 1.0, 1.0, 1.0, 0.9823, 0.9823, 1.0, 1.0, 0.9823, 0.9823, 1.0, 1.0, 0.2232, 0.2232, 1.0, 1.0, 0.0, 0.0, 1.0, 1.0, 1.0, 0.0, 0.0, 1.0, 1.0, 0.0, 0.0, 1.0, 1.0, 0.0, 0.0, 1.0, 1.0, 0.0, 0.0, 1.0, 1.0, 0.0, 0.0, 1.0, 1.0, 0.0, 0.0, 1.0, 1.0, 0.0, 0.0, 1.0, 1.0, 0.0, 0.0, 1.0, 1.0, 0.0, 0.0, 1.0, 1.0, 0.0, 0.0, 1.0, 1.0, 0.0, 0.0, 1.0, 1.0, 0.0, 0.0, 1.0, 1.0, 0.0, 0.0, 1.0, 1.0, 0.0, 0.0, 1.0, 1.0, 0.0, 0.0, 1.0, 1.0, 0.0, 0.0, 1.0, 0.07036, 1.0, 0.07036, 1.0, 1.0, 0.0, 0.0, 1.0, 1.0, 0.0, 0.0, 1.0, 1.0, 0.0, 0.0, 1.0, 0.0009106, 1.0, 0.0009106, 1.0, 0.0009106, 1.0, 0.0009106, 1.0, 1.0, 0.0, 0.0, 1.0, 1.0, 0.0, 0.0, 1.0, 0.07036, 1.0, 0.07036, 1.0, 1.0, 0.0, 0.0, 1.0, 0.0, 0.0, 1.0, 1.0, 0.0, 0.0, 1.0, 1.0, 0.0, 1.0, 0.0, 1.0, 0.07036, 1.0, 0.07036, 1.0, 1.0, 0.0, 0.0, 1.0, 0.0009106, 1.0, 0.0009106, 1.0, 1.0, 1.0, 1.0, 1.0, 1.0, 1.0, 1.0, 1.0, 0.0, 0.0, 1.0, 1.0, 1.0, 0.0, 0.0, 1.0, 0.0, 1.0, 0.0, 1.0, 0.0, 0.0, 1.0, 1.0, 0.2232, 0.2232, 1.0, 1.0, 0.2232, 0.2232, 1.0, 1.0, 0.0, 1.0, 0.0, 1.0, 0.0, 1.0, 0.0, 1.0, 0.0, 0.0, 1.0, 1.0, 1.0, 1.0, 1.0, 1.0, 0.9823, 0.9823, 1.0, 1.0, 0.9823, 0.9823, 1.0, 1.0, 0.2232, 0.2232, 1.0, 1.0, 0.0, 0.0, 1.0, 1.0, 1.0, 0.0, 0.0, 1.0, 1.0, 0.0, 0.0, 1.0, 1.0, 0.0, 0.0, 1.0, 1.0, 0.0, 0.0, 1.0, 1.0, 0.0, 0.0, 1.0, 1.0, 0.0, 0.0, 1.0, 1.0, 0.0, 0.0, 1.0, 1.0, 0.0, 0.0, 1.0, 1.0, 0.0, 0.0, 1.0, 1.0, 0.0, 0.0, 1.0, 1.0, 0.0, 0.0, 1.0, 1.0, 0.0, 0.0, 1.0, 1.0, 0.0, 0.0, 1.0, 1.0, 0.0, 0.0, 1.0, 1.0, 0.0, 0.0, 1.0, 1.0, 0.0, 0.0, 1.0, 0.07036, 1.0, 0.07036, 1.0, 1.0, 0.0, 0.0, 1.0, 1.0, 0.0, 0.0, 1.0, 1.0, 0.0, 0.0, 1.0, 0.0009106, 1.0, 0.0009106, 1.0, 0.0009106, 1.0, 0.0009106, 1.0, 1.0, 0.0, 0.0, 1.0, 1.0, 0.0, 0.0, 1.0, 0.07036, 1.0, 0.07036, 1.0, 1.0, 0.0, 0.0, 1.0, 0.0, 0.0, 1.0, 1.0, 0.0, 0.0, 1.0, 1.0, 0.0, 1.0, 0.0, 1.0, 0.07036, 1.0, 0.07036, 1.0, 1.0, 0.0, 0.0, 1.0, 0.0009106, 1.0, 0.0009106, 1.0, 1.0, 1.0, 1.0, 1.0, 1.0, 1.0, 1.0, 1.0, 0.0, 0.0, 1.0, 1.0, 1.0, 0.0, 0.0, 1.0, 0.0, 1.0, 0.0, 1.0, 0.0, 0.0, 1.0, 1.0, 0.2232, 0.2232, 1.0, 1.0, 0.2232, 0.2232, 1.0, 1.0, 0.0, 1.0, 0.0, 1.0, 0.0, 1.0, 0.0, 1.0, 0.0, 0.0, 1.0, 1.0, 1.0, 1.0, 1.0, 1.0, 0.9823, 0.9823, 1.0, 1.0, 0.9823, 0.9823, 1.0, 1.0, 0.2232, 0.2232, 1.0, 1.0, 0.0, 0.0, 1.0, 1.0, 1.0, 0.0, 0.0, 1.0, 1.0, 0.0, 0.0, 1.0, 1.0, 0.0, 0.0, 1.0, 1.0, 0.0, 0.0, 1.0, 1.0, 0.0, 0.0, 1.0, 1.0, 0.0, 0.0, 1.0, 1.0, 0.0, 0.0, 1.0, 1.0, 0.0, 0.0, 1.0, 1.0, 0.0, 0.0, 1.0, 1.0, 0.0, 0.0, 1.0, 1.0, 0.0, 0.0, 1.0, 1.0, 0.0, 0.0, 1.0, 1.0, 0.0, 0.0, 1.0, 1.0, 0.0, 0.0, 1.0, 1.0, 0.0, 0.0, 1.0, 1.0, 0.0, 0.0, 1.0, 0.07036, 1.0, 0.07036, 1.0, 1.0, 0.0, 0.0, 1.0, 1.0, 0.0, 0.0, 1.0, 1.0, 0.0, 0.0, 1.0, 0.0009106, 1.0, 0.0009106, 1.0, 0.0009106, 1.0, 0.0009106, 1.0, 1.0, 0.0, 0.0, 1.0, 1.0, 0.0, 0.0, 1.0, 0.07036, 1.0, 0.07036, 1.0, 1.0, 0.0, 0.0, 1.0, 0.0, 0.0, 1.0, 1.0, 0.0, 0.0, 1.0, 1.0, 0.0, 1.0, 0.0, 1.0, 0.07036, 1.0, 0.07036, 1.0, 1.0, 0.0, 0.0, 1.0, 0.0009106, 1.0, 0.0009106, 1.0, 1.0, 1.0, 1.0, 1.0, 1.0, 1.0, 1.0, 1.0, 0.0, 0.0, 1.0, 1.0, 1.0, 0.0, 0.0, 1.0, 0.0, 1.0, 0.0, 1.0, 0.0, 0.0, 1.0, 1.0, 0.2232, 0.2232, 1.0, 1.0, 0.2232, 0.2232, 1.0, 1.0, 0.0, 1.0, 0.0, 1.0, 0.0, 1.0, 0.0, 1.0, 0.0, 0.0, 1.0, 1.0, 1.0, 1.0, 1.0, 1.0, 0.9823, 0.9823, 1.0, 1.0, 0.9823, 0.9823, 1.0, 1.0, 0.2232, 0.2232, 1.0, 1.0, 0.0, 0.0, 1.0, 1.0, 1.0, 0.0, 0.0, 1.0, 1.0, 0.0, 0.0, 1.0, 1.0, 0.0, 0.0, 1.0, 1.0, 0.0, 0.0, 1.0, 1.0, 0.0, 0.0, 1.0, 1.0, 0.0, 0.0, 1.0, 1.0, 0.0, 0.0, 1.0, 1.0, 0.0, 0.0, 1.0, 1.0, 0.0, 0.0, 1.0, 1.0, 0.0, 0.0, 1.0, 1.0, 0.0, 0.0, 1.0, 1.0, 0.0, 0.0, 1.0, 1.0, 0.0, 0.0, 1.0, 1.0, 0.0, 0.0, 1.0, 1.0, 0.0, 0.0, 1.0, 1.0, 0.0, 0.0, 1.0, 0.07036, 1.0, 0.07036, 1.0, 1.0, 0.0, 0.0, 1.0, 1.0, 0.0, 0.0, 1.0, 1.0, 0.0, 0.0, 1.0, 0.0009106, 1.0, 0.0009106, 1.0, 0.0009106, 1.0, 0.0009106, 1.0, 1.0, 0.0, 0.0, 1.0, 1.0, 0.0, 0.0, 1.0, 0.07036, 1.0, 0.07036, 1.0, 1.0, 0.0, 0.0, 1.0, 0.0, 0.0, 1.0, 1.0, 0.0, 0.0, 1.0, 1.0, 0.0, 1.0, 0.0, 1.0, 0.07036, 1.0, 0.07036, 1.0, 1.0, 0.0, 0.0, 1.0, 0.0009106, 1.0, 0.0009106, 1.0, 1.0, 1.0, 1.0, 1.0, 1.0, 1.0, 1.0, 1.0, 0.0, 0.0, 1.0, 1.0, 1.0, 0.0, 0.0, 1.0, 0.0, 1.0, 0.0, 1.0, 0.0, 0.0, 1.0, 1.0, 0.2232, 0.2232, 1.0, 1.0, 0.2232, 0.2232, 1.0, 1.0, 0.0, 1.0, 0.0, 1.0, 0.0, 1.0, 0.0, 1.0, 0.0, 0.0, 1.0, 1.0, 1.0, 1.0, 1.0, 1.0, 0.9823, 0.9823, 1.0, 1.0, 0.9823, 0.9823, 1.0, 1.0, 0.2232, 0.2232, 1.0, 1.0, 0.0, 0.0, 1.0, 1.0, 1.0, 0.0, 0.0, 1.0, 1.0, 0.0, 0.0, 1.0, 1.0, 0.0, 0.0, 1.0, 1.0, 0.0, 0.0, 1.0, 1.0, 0.0, 0.0, 1.0, 1.0, 0.0, 0.0, 1.0, 1.0, 0.0, 0.0, 1.0, 1.0, 0.0, 0.0, 1.0, 1.0, 0.0, 0.0, 1.0, 1.0, 0.0, 0.0, 1.0, 1.0, 0.0, 0.0, 1.0, 1.0, 0.0, 0.0, 1.0, 1.0, 0.0, 0.0, 1.0, 1.0, 0.0, 0.0, 1.0, 1.0, 0.0, 0.0, 1.0, 1.0, 0.0, 0.0, 1.0, 0.07036, 1.0, 0.07036, 1.0, 1.0, 0.0, 0.0, 1.0, 1.0, 0.0, 0.0, 1.0, 1.0, 0.0, 0.0, 1.0, 0.0009106, 1.0, 0.0009106, 1.0, 0.0009106, 1.0, 0.0009106, 1.0, 1.0, 0.0, 0.0, 1.0, 1.0, 0.0, 0.0, 1.0, 0.07036, 1.0, 0.07036, 1.0, 1.0, 0.0, 0.0, 1.0, 0.0, 0.0, 1.0, 1.0, 0.0, 0.0, 1.0, 1.0, 0.0, 1.0, 0.0, 1.0, 0.07036, 1.0, 0.07036, 1.0, 1.0, 0.0, 0.0, 1.0, 0.0009106, 1.0, 0.0009106, 1.0, 1.0, 1.0, 1.0, 1.0, 1.0, 1.0, 1.0, 1.0, 0.0, 0.0, 1.0, 1.0, 1.0, 0.0, 0.0, 1.0, 0.0, 1.0, 0.0, 1.0, 0.0, 0.0, 1.0, 1.0, 0.2232, 0.2232, 1.0, 1.0, 0.2232, 0.2232, 1.0, 1.0, 0.0, 1.0, 0.0, 1.0, 0.0, 1.0, 0.0, 1.0, 0.0, 0.0, 1.0, 1.0, 1.0, 1.0, 1.0, 1.0, 0.9823, 0.9823, 1.0, 1.0, 0.9823, 0.9823, 1.0, 1.0, 0.2232, 0.2232, 1.0, 1.0, 0.0, 0.0, 1.0, 1.0, 1.0, 0.0, 0.0, 1.0, 1.0, 0.0, 0.0, 1.0, 1.0, 0.0, 0.0, 1.0, 1.0, 0.0, 0.0, 1.0, 1.0, 0.0, 0.0, 1.0, 1.0, 0.0, 0.0, 1.0, 1.0, 0.0, 0.0, 1.0, 1.0, 0.0, 0.0, 1.0, 1.0, 0.0, 0.0, 1.0, 1.0, 0.0, 0.0, 1.0, 1.0, 0.0, 0.0, 1.0, 1.0, 0.0, 0.0, 1.0, 1.0, 0.0, 0.0, 1.0, 1.0, 0.0, 0.0, 1.0, 1.0, 0.0, 0.0, 1.0, 1.0, 0.0, 0.0, 1.0, 0.07036, 1.0, 0.07036, 1.0, 1.0, 0.0, 0.0, 1.0, 1.0, 0.0, 0.0, 1.0, 1.0, 0.0, 0.0, 1.0, 0.0009106, 1.0, 0.0009106, 1.0, 0.0009106, 1.0, 0.0009106, 1.0, 1.0, 0.0, 0.0, 1.0, 1.0, 0.0, 0.0, 1.0, 0.07036, 1.0, 0.07036, 1.0, 1.0, 0.0, 0.0, 1.0, 0.0, 0.0, 1.0, 1.0, 0.0, 0.0, 1.0, 1.0, 0.0, 1.0, 0.0, 1.0, 0.07036, 1.0, 0.07036, 1.0, 1.0, 0.0, 0.0, 1.0, 0.0009106, 1.0, 0.0009106, 1.0, 1.0, 1.0, 1.0, 1.0, 1.0, 1.0, 1.0, 1.0, 0.0, 0.0, 1.0, 1.0, 1.0, 0.0, 0.0, 1.0, 0.0, 1.0, 0.0, 1.0, 0.0, 0.0, 1.0, 1.0, 0.2232, 0.2232, 1.0, 1.0, 0.2232, 0.2232, 1.0, 1.0, 0.0, 1.0, 0.0, 1.0, 0.0, 1.0, 0.0, 1.0, 0.0, 0.0, 1.0, 1.0, 1.0, 1.0, 1.0, 1.0, 0.9823, 0.9823, 1.0, 1.0, 0.9823, 0.9823, 1.0, 1.0, 0.2232, 0.2232, 1.0, 1.0, 0.0, 0.0, 1.0, 1.0, 1.0, 0.0, 0.0, 1.0, 1.0, 0.0, 0.0, 1.0, 1.0, 0.0, 0.0, 1.0, 1.0, 0.0, 0.0, 1.0, 1.0, 0.0, 0.0, 1.0, 1.0, 0.0, 0.0, 1.0, 1.0, 0.0, 0.0, 1.0, 1.0, 0.0, 0.0, 1.0, 1.0, 0.0, 0.0, 1.0, 1.0, 0.0, 0.0, 1.0, 1.0, 0.0, 0.0, 1.0, 1.0, 0.0, 0.0, 1.0, 1.0, 0.0, 0.0, 1.0, 1.0, 0.0, 0.0, 1.0, 1.0, 0.0, 0.0, 1.0, 1.0, 0.0, 0.0, 1.0, 0.07036, 1.0, 0.07036, 1.0, 1.0, 0.0, 0.0, 1.0, 1.0, 0.0, 0.0, 1.0, 1.0, 0.0, 0.0, 1.0, 0.0009106, 1.0, 0.0009106, 1.0, 0.0009106, 1.0, 0.0009106, 1.0, 1.0, 0.0, 0.0, 1.0, 1.0, 0.0, 0.0, 1.0, 0.07036, 1.0, 0.07036, 1.0, 1.0, 0.0, 0.0, 1.0, 0.0, 0.0, 1.0, 1.0, 0.0, 0.0, 1.0, 1.0, 0.0, 1.0, 0.0, 1.0, 0.07036, 1.0, 0.07036, 1.0, 1.0, 0.0, 0.0, 1.0, 0.0009106, 1.0, 0.0009106, 1.0, 1.0, 1.0, 1.0, 1.0, 1.0, 1.0, 1.0, 1.0, 0.0, 0.0, 1.0, 1.0, 1.0, 0.0, 0.0, 1.0, 0.0, 1.0, 0.0, 1.0, 0.0, 0.0, 1.0, 1.0, 0.2232, 0.2232, 1.0, 1.0, 0.2232, 0.2232, 1.0, 1.0, 0.0, 1.0, 0.0, 1.0, 0.0, 1.0, 0.0, 1.0, 0.0, 0.0, 1.0, 1.0, 1.0, 1.0, 1.0, 1.0, 0.9823, 0.9823, 1.0, 1.0, 0.9823, 0.9823, 1.0, 1.0, 0.2232, 0.2232, 1.0, 1.0, 0.0, 0.0, 1.0, 1.0, 1.0, 0.0, 0.0, 1.0, 1.0, 0.0, 0.0, 1.0, 1.0, 0.0, 0.0, 1.0, 1.0, 0.0, 0.0, 1.0, 1.0, 0.0, 0.0, 1.0, 1.0, 0.0, 0.0, 1.0, 1.0, 0.0, 0.0, 1.0, 1.0, 0.0, 0.0, 1.0, 1.0, 0.0, 0.0, 1.0, 1.0, 0.0, 0.0, 1.0, 1.0, 0.0, 0.0, 1.0, 1.0, 0.0, 0.0, 1.0, 1.0, 0.0, 0.0, 1.0, 1.0, 0.0, 0.0, 1.0, 1.0, 0.0, 0.0, 1.0, 1.0, 0.0, 0.0, 1.0, 0.07036, 1.0, 0.07036, 1.0, 1.0, 0.0, 0.0, 1.0, 1.0, 0.0, 0.0, 1.0, 1.0, 0.0, 0.0, 1.0, 0.0009106, 1.0, 0.0009106, 1.0, 0.0009106, 1.0, 0.0009106, 1.0, 1.0, 0.0, 0.0, 1.0, 1.0, 0.0, 0.0, 1.0, 0.07036, 1.0, 0.07036, 1.0, 1.0, 0.0, 0.0, 1.0, 0.0, 0.0, 1.0, 1.0, 0.0, 0.0, 1.0, 1.0, 0.0, 1.0, 0.0, 1.0, 0.07036, 1.0, 0.07036, 1.0, 1.0, 0.0, 0.0, 1.0, 0.0009106, 1.0, 0.0009106, 1.0, 1.0, 1.0, 1.0, 1.0, 1.0, 1.0, 1.0, 1.0, 0.0, 0.0, 1.0, 1.0, 1.0, 0.0, 0.0, 1.0, 0.0, 1.0, 0.0, 1.0, 0.0, 0.0, 1.0, 1.0, 0.2232, 0.2232, 1.0, 1.0, 0.2232, 0.2232, 1.0, 1.0, 0.0, 1.0, 0.0, 1.0, 0.0, 1.0, 0.0, 1.0, 0.0, 0.0, 1.0, 1.0, 1.0, 1.0, 1.0, 1.0, 0.9823, 0.9823, 1.0, 1.0, 0.9823, 0.9823, 1.0, 1.0, 0.2232, 0.2232, 1.0, 1.0, 0.0, 0.0, 1.0, 1.0, 1.0, 0.0, 0.0, 1.0, 1.0, 0.0, 0.0, 1.0, 1.0, 0.0, 0.0, 1.0, 1.0, 0.0, 0.0, 1.0, 1.0, 0.0, 0.0, 1.0, 1.0, 0.0, 0.0, 1.0, 1.0, 0.0, 0.0, 1.0, 1.0, 0.0, 0.0, 1.0, 1.0, 0.0, 0.0, 1.0, 1.0, 0.0, 0.0, 1.0, 1.0, 0.0, 0.0, 1.0, 1.0, 0.0, 0.0, 1.0, 1.0, 0.0, 0.0, 1.0, 1.0, 0.0, 0.0, 1.0, 1.0, 0.0, 0.0, 1.0, 1.0, 0.0, 0.0, 1.0, 0.07036, 1.0, 0.07036, 1.0, 1.0, 0.0, 0.0, 1.0, 1.0, 0.0, 0.0, 1.0, 1.0, 0.0, 0.0, 1.0, 0.0009106, 1.0, 0.0009106, 1.0, 0.0009106, 1.0, 0.0009106, 1.0, 1.0, 0.0, 0.0, 1.0, 1.0, 0.0, 0.0, 1.0, 0.07036, 1.0, 0.07036, 1.0, 1.0, 0.0, 0.0, 1.0, 0.0, 0.0, 1.0, 1.0, 0.0, 0.0, 1.0, 1.0, 0.0, 1.0, 0.0, 1.0, 0.07036, 1.0, 0.07036, 1.0, 1.0, 0.0, 0.0, 1.0, 0.0009106, 1.0, 0.0009106, 1.0, 1.0, 1.0, 1.0, 1.0, 1.0, 1.0, 1.0, 1.0, 0.0, 0.0, 1.0, 1.0, 1.0, 0.0, 0.0, 1.0, 0.0, 1.0, 0.0, 1.0, 0.0, 0.0, 1.0, 1.0, 0.2232, 0.2232, 1.0, 1.0, 0.2232, 0.2232, 1.0, 1.0, 0.0, 1.0, 0.0, 1.0, 0.0, 1.0, 0.0, 1.0, 0.0, 0.0, 1.0, 1.0, 1.0, 1.0, 1.0, 1.0, 0.9823, 0.9823, 1.0, 1.0, 0.9823, 0.9823, 1.0, 1.0, 0.2232, 0.2232, 1.0, 1.0, 0.0, 0.0, 1.0, 1.0, 1.0, 0.0, 0.0, 1.0, 1.0, 0.0, 0.0, 1.0, 1.0, 0.0, 0.0, 1.0, 1.0, 0.0, 0.0, 1.0, 1.0, 0.0, 0.0, 1.0, 1.0, 0.0, 0.0, 1.0, 1.0, 0.0, 0.0, 1.0, 1.0, 0.0, 0.0, 1.0, 1.0, 0.0, 0.0, 1.0, 1.0, 0.0, 0.0, 1.0, 1.0, 0.0, 0.0, 1.0, 1.0, 0.0, 0.0, 1.0, 1.0, 0.0, 0.0, 1.0, 1.0, 0.0, 0.0, 1.0, 1.0, 0.0, 0.0, 1.0, 1.0, 0.0, 0.0, 1.0, 0.07036, 1.0, 0.07036, 1.0, 1.0, 0.0, 0.0, 1.0, 1.0, 0.0, 0.0, 1.0, 1.0, 0.0, 0.0, 1.0, 0.0009106, 1.0, 0.0009106, 1.0, 0.0009106, 1.0, 0.0009106, 1.0, 1.0, 0.0, 0.0, 1.0, 1.0, 0.0, 0.0, 1.0, 0.07036, 1.0, 0.07036, 1.0, 1.0, 0.0, 0.0, 1.0, 0.0, 0.0, 1.0, 1.0, 0.0, 0.0, 1.0, 1.0, 0.0, 1.0, 0.0, 1.0, 0.07036, 1.0, 0.07036, 1.0, 1.0, 0.0, 0.0, 1.0, 0.0009106, 1.0, 0.0009106, 1.0, 1.0, 1.0, 1.0, 1.0, 1.0, 1.0, 1.0, 1.0, 0.0, 0.0, 1.0, 1.0, 1.0, 0.0, 0.0, 1.0, 0.0, 1.0, 0.0, 1.0, 0.0, 0.0, 1.0, 1.0, 0.2232, 0.2232, 1.0, 1.0, 0.2232, 0.2232, 1.0, 1.0, 0.0, 1.0, 0.0, 1.0, 0.0, 1.0, 0.0, 1.0, 0.0, 0.0, 1.0, 1.0, 1.0, 1.0, 1.0, 1.0, 0.9823, 0.9823, 1.0, 1.0, 0.9823, 0.9823, 1.0, 1.0, 0.2232, 0.2232, 1.0, 1.0, 0.0, 0.0, 1.0, 1.0, 1.0, 0.0, 0.0, 1.0, 1.0, 0.0, 0.0, 1.0, 1.0, 0.0, 0.0, 1.0, 1.0, 0.0, 0.0, 1.0, 1.0, 0.0, 0.0, 1.0, 1.0, 0.0, 0.0, 1.0, 1.0, 0.0, 0.0, 1.0, 1.0, 0.0, 0.0, 1.0, 1.0, 0.0, 0.0, 1.0, 1.0, 0.0, 0.0, 1.0, 1.0, 0.0, 0.0, 1.0, 1.0, 0.0, 0.0, 1.0, 1.0, 0.0, 0.0, 1.0, 1.0, 0.0, 0.0, 1.0, 1.0, 0.0, 0.0, 1.0, 1.0, 0.0, 0.0, 1.0, 0.07036, 1.0, 0.07036, 1.0, 1.0, 0.0, 0.0, 1.0, 1.0, 0.0, 0.0, 1.0, 1.0, 0.0, 0.0, 1.0, 0.0009106, 1.0, 0.0009106, 1.0, 0.0009106, 1.0, 0.0009106, 1.0, 1.0, 0.0, 0.0, 1.0, 1.0, 0.0, 0.0, 1.0, 0.07036, 1.0, 0.07036, 1.0, 1.0, 0.0, 0.0, 1.0, 0.0, 0.0, 1.0, 1.0, 0.0, 0.0, 1.0, 1.0, 0.0, 1.0, 0.0, 1.0, 0.07036, 1.0, 0.07036, 1.0, 1.0, 0.0, 0.0, 1.0, 0.0009106, 1.0, 0.0009106, 1.0, 1.0, 1.0, 1.0, 1.0, 1.0, 1.0, 1.0, 1.0, 0.0, 0.0, 1.0, 1.0, 1.0, 0.0, 0.0, 1.0, 0.0, 1.0, 0.0, 1.0, 0.0, 0.0, 1.0, 1.0, 0.2232, 0.2232, 1.0, 1.0, 0.2232, 0.2232, 1.0, 1.0, 0.0, 1.0, 0.0, 1.0, 0.0, 1.0, 0.0, 1.0, 0.0, 0.0, 1.0, 1.0, 1.0, 1.0, 1.0, 1.0, 0.9823, 0.9823, 1.0, 1.0, 0.9823, 0.9823, 1.0, 1.0, 0.2232, 0.2232, 1.0, 1.0, 0.0, 0.0, 1.0, 1.0, 1.0, 0.0, 0.0, 1.0, 1.0, 0.0, 0.0, 1.0, 1.0, 0.0, 0.0, 1.0, 1.0, 0.0, 0.0, 1.0, 1.0, 0.0, 0.0, 1.0, 1.0, 0.0, 0.0, 1.0, 1.0, 0.0, 0.0, 1.0, 1.0, 0.0, 0.0, 1.0, 1.0, 0.0, 0.0, 1.0, 1.0, 0.0, 0.0, 1.0, 1.0, 0.0, 0.0, 1.0, 1.0, 0.0, 0.0, 1.0, 1.0, 0.0, 0.0, 1.0, 1.0, 0.0, 0.0, 1.0, 1.0, 0.0, 0.0, 1.0, 1.0, 0.0, 0.0, 1.0, 0.07036, 1.0, 0.07036, 1.0, 1.0, 0.0, 0.0, 1.0, 1.0, 0.0, 0.0, 1.0, 1.0, 0.0, 0.0, 1.0, 0.0009106, 1.0, 0.0009106, 1.0, 0.0009106, 1.0, 0.0009106, 1.0, 1.0, 0.0, 0.0, 1.0, 1.0, 0.0, 0.0, 1.0, 0.07036, 1.0, 0.07036, 1.0, 1.0, 0.0, 0.0, 1.0, 0.0, 0.0, 1.0, 1.0, 0.0, 0.0, 1.0, 1.0, 0.0, 1.0, 0.0, 1.0, 0.07036, 1.0, 0.07036, 1.0, 1.0, 0.0, 0.0, 1.0, 0.0009106, 1.0, 0.0009106, 1.0, 1.0, 1.0, 1.0, 1.0, 1.0, 1.0, 1.0, 1.0, 0.0, 0.0, 1.0, 1.0, 1.0, 0.0, 0.0, 1.0, 0.0, 1.0, 0.0, 1.0, 0.0, 0.0, 1.0, 1.0, 0.2232, 0.2232, 1.0, 1.0, 0.2232, 0.2232, 1.0, 1.0, 0.0, 1.0, 0.0, 1.0, 0.0, 1.0, 0.0, 1.0, 0.0, 0.0, 1.0, 1.0, 1.0, 1.0, 1.0, 1.0, 0.9823, 0.9823, 1.0, 1.0, 0.9823, 0.9823, 1.0, 1.0, 0.2232, 0.2232, 1.0, 1.0, 0.0, 0.0, 1.0, 1.0, 1.0, 0.0, 0.0, 1.0, 1.0, 0.0, 0.0, 1.0, 1.0, 0.0, 0.0, 1.0, 1.0, 0.0, 0.0, 1.0, 1.0, 0.0, 0.0, 1.0, 1.0, 0.0, 0.0, 1.0, 1.0, 0.0, 0.0, 1.0, 1.0, 0.0, 0.0, 1.0, 1.0, 0.0, 0.0, 1.0, 1.0, 0.0, 0.0, 1.0, 1.0, 0.0, 0.0, 1.0, 1.0, 0.0, 0.0, 1.0, 1.0, 0.0, 0.0, 1.0, 1.0, 0.0, 0.0, 1.0, 1.0, 0.0, 0.0, 1.0, 1.0, 0.0, 0.0, 1.0, 0.07036, 1.0, 0.07036, 1.0, 1.0, 0.0, 0.0, 1.0, 1.0, 0.0, 0.0, 1.0, 1.0, 0.0, 0.0, 1.0, 0.0009106, 1.0, 0.0009106, 1.0, 0.0009106, 1.0, 0.0009106, 1.0, 1.0, 0.0, 0.0, 1.0, 1.0, 0.0, 0.0, 1.0, 0.07036, 1.0, 0.07036, 1.0, 1.0, 0.0, 0.0, 1.0, 0.0, 0.0, 1.0, 1.0, 0.0, 0.0, 1.0, 1.0, 0.0, 1.0, 0.0, 1.0, 0.07036, 1.0, 0.07036, 1.0, 1.0, 0.0, 0.0, 1.0, 0.0009106, 1.0, 0.0009106, 1.0, 1.0, 1.0, 1.0, 1.0, 1.0, 1.0, 1.0, 1.0, 0.0, 0.0, 1.0, 1.0, 1.0, 0.0, 0.0, 1.0, 0.0, 1.0, 0.0, 1.0, 0.0, 0.0, 1.0, 1.0, 0.2232, 0.2232, 1.0, 1.0, 0.2232, 0.2232, 1.0, 1.0, 0.0, 1.0, 0.0, 1.0, 0.0, 1.0, 0.0, 1.0, 0.0, 0.0, 1.0, 1.0, 1.0, 1.0, 1.0, 1.0, 0.9823, 0.9823, 1.0, 1.0, 0.9823, 0.9823, 1.0, 1.0, 0.2232, 0.2232, 1.0, 1.0, 0.0, 0.0, 1.0, 1.0, 1.0, 0.0, 0.0, 1.0, 1.0, 0.0, 0.0, 1.0, 1.0, 0.0, 0.0, 1.0, 1.0, 0.0, 0.0, 1.0, 1.0, 0.0, 0.0, 1.0, 1.0, 0.0, 0.0, 1.0, 1.0, 0.0, 0.0, 1.0, 1.0, 0.0, 0.0, 1.0, 1.0, 0.0, 0.0, 1.0, 1.0, 0.0, 0.0, 1.0, 1.0, 0.0, 0.0, 1.0, 1.0, 0.0, 0.0, 1.0, 1.0, 0.0, 0.0, 1.0, 1.0, 0.0, 0.0, 1.0, 1.0, 0.0, 0.0, 1.0, 1.0, 0.0, 0.0, 1.0, 0.07036, 1.0, 0.07036, 1.0, 1.0, 0.0, 0.0, 1.0, 1.0, 0.0, 0.0, 1.0, 1.0, 0.0, 0.0, 1.0, 0.0009106, 1.0, 0.0009106, 1.0, 0.0009106, 1.0, 0.0009106, 1.0, 1.0, 0.0, 0.0, 1.0, 1.0, 0.0, 0.0, 1.0, 0.07036, 1.0, 0.07036, 1.0, 1.0, 0.0, 0.0, 1.0, 0.0, 0.0, 1.0, 1.0, 0.0, 0.0, 1.0, 1.0, 0.0, 1.0, 0.0, 1.0, 0.07036, 1.0, 0.07036, 1.0, 1.0, 0.0, 0.0, 1.0, 0.0009106, 1.0, 0.0009106, 1.0, 1.0, 1.0, 1.0, 1.0, 1.0, 1.0, 1.0, 1.0, 0.0, 0.0, 1.0, 1.0, 1.0, 0.0, 0.0, 1.0, 0.0, 1.0, 0.0, 1.0, 0.0, 0.0, 1.0, 1.0, 0.2232, 0.2232, 1.0, 1.0, 0.2232, 0.2232, 1.0, 1.0, 0.0, 1.0, 0.0, 1.0, 0.0, 1.0, 0.0, 1.0, 0.0, 0.0, 1.0, 1.0, 1.0, 1.0, 1.0, 1.0, 0.9823, 0.9823, 1.0, 1.0, 0.9823, 0.9823, 1.0, 1.0, 0.2232, 0.2232, 1.0, 1.0, 0.0, 0.0, 1.0, 1.0, 1.0, 0.0, 0.0, 1.0, 1.0, 0.0, 0.0, 1.0, 1.0, 0.0, 0.0, 1.0, 1.0, 0.0, 0.0, 1.0, 1.0, 0.0, 0.0, 1.0, 1.0, 0.0, 0.0, 1.0, 1.0, 0.0, 0.0, 1.0, 1.0, 0.0, 0.0, 1.0, 1.0, 0.0, 0.0, 1.0, 1.0, 0.0, 0.0, 1.0, 1.0, 0.0, 0.0, 1.0, 1.0, 0.0, 0.0, 1.0, 1.0, 0.0, 0.0, 1.0, 1.0, 0.0, 0.0, 1.0, 1.0, 0.0, 0.0, 1.0, 1.0, 0.0, 0.0, 1.0, 0.07036, 1.0, 0.07036, 1.0, 1.0, 0.0, 0.0, 1.0, 1.0, 0.0, 0.0, 1.0, 1.0, 0.0, 0.0, 1.0, 0.0009106, 1.0, 0.0009106, 1.0, 0.0009106, 1.0, 0.0009106, 1.0, 1.0, 0.0, 0.0, 1.0, 1.0, 0.0, 0.0, 1.0, 0.07036, 1.0, 0.07036, 1.0, 1.0, 0.0, 0.0, 1.0, 0.0, 0.0, 1.0, 1.0, 0.0, 0.0, 1.0, 1.0, 0.0, 1.0, 0.0, 1.0, 0.07036, 1.0, 0.07036, 1.0, 1.0, 0.0, 0.0, 1.0, 0.0009106, 1.0, 0.0009106, 1.0, 1.0, 1.0, 1.0, 1.0, 1.0, 1.0, 1.0, 1.0, 0.0, 0.0, 1.0, 1.0, 1.0, 0.0, 0.0, 1.0, 0.0, 1.0, 0.0, 1.0, 0.0, 0.0, 1.0, 1.0, 0.2232, 0.2232, 1.0, 1.0, 0.2232, 0.2232, 1.0, 1.0, 0.0, 1.0, 0.0, 1.0, 0.0, 1.0, 0.0, 1.0, 0.0, 0.0, 1.0, 1.0, 1.0, 1.0, 1.0, 1.0, 0.9823, 0.9823, 1.0, 1.0, 0.9823, 0.9823, 1.0, 1.0, 0.2232, 0.2232, 1.0, 1.0, 0.0, 0.0, 1.0, 1.0, 1.0, 0.0, 0.0, 1.0, 1.0, 0.0, 0.0, 1.0, 1.0, 0.0, 0.0, 1.0, 1.0, 0.0, 0.0, 1.0, 1.0, 0.0, 0.0, 1.0, 1.0, 0.0, 0.0, 1.0, 1.0, 0.0, 0.0, 1.0, 1.0, 0.0, 0.0, 1.0, 1.0, 0.0, 0.0, 1.0, 1.0, 0.0, 0.0, 1.0, 1.0, 0.0, 0.0, 1.0, 1.0, 0.0, 0.0, 1.0, 1.0, 0.0, 0.0, 1.0, 1.0, 0.0, 0.0, 1.0, 1.0, 0.0, 0.0, 1.0, 1.0, 0.0, 0.0, 1.0, 0.07036, 1.0, 0.07036, 1.0, 1.0, 0.0, 0.0, 1.0, 1.0, 0.0, 0.0, 1.0, 1.0, 0.0, 0.0, 1.0, 0.0009106, 1.0, 0.0009106, 1.0, 0.0009106, 1.0, 0.0009106, 1.0, 1.0, 0.0, 0.0, 1.0, 1.0, 0.0, 0.0, 1.0, 0.07036, 1.0, 0.07036, 1.0, 1.0, 0.0, 0.0, 1.0, 0.0, 0.0, 1.0, 1.0, 0.0, 0.0, 1.0, 1.0, 0.0, 1.0, 0.0, 1.0, 0.07036, 1.0, 0.07036, 1.0, 1.0, 0.0, 0.0, 1.0, 0.0009106, 1.0, 0.0009106, 1.0, 1.0, 1.0, 1.0, 1.0, 1.0, 1.0, 1.0, 1.0, 0.0, 0.0, 1.0, 1.0, 1.0, 0.0, 0.0, 1.0, 0.0, 1.0, 0.0, 1.0, 0.0, 0.0, 1.0, 1.0, 0.2232, 0.2232, 1.0, 1.0, 0.2232, 0.2232, 1.0, 1.0, 0.0, 1.0, 0.0, 1.0, 0.0, 1.0, 0.0, 1.0, 0.0, 0.0, 1.0, 1.0, 1.0, 1.0, 1.0, 1.0, 0.9823, 0.9823, 1.0, 1.0, 0.9823, 0.9823, 1.0, 1.0, 0.2232, 0.2232, 1.0, 1.0, 0.0, 0.0, 1.0, 1.0, 1.0, 0.0, 0.0, 1.0, 1.0, 0.0, 0.0, 1.0, 1.0, 0.0, 0.0, 1.0, 1.0, 0.0, 0.0, 1.0, 1.0, 0.0, 0.0, 1.0, 1.0, 0.0, 0.0, 1.0, 1.0, 0.0, 0.0, 1.0, 1.0, 0.0, 0.0, 1.0, 1.0, 0.0, 0.0, 1.0, 1.0, 0.0, 0.0, 1.0, 1.0, 0.0, 0.0, 1.0, 1.0, 0.0, 0.0, 1.0, 1.0, 0.0, 0.0, 1.0, 1.0, 0.0, 0.0, 1.0, 1.0, 0.0, 0.0, 1.0, 1.0, 0.0, 0.0, 1.0, 0.07036, 1.0, 0.07036, 1.0, 1.0, 0.0, 0.0, 1.0, 1.0, 0.0, 0.0, 1.0, 1.0, 0.0, 0.0, 1.0, 0.0009106, 1.0, 0.0009106, 1.0, 0.0009106, 1.0, 0.0009106, 1.0, 1.0, 0.0, 0.0, 1.0, 1.0, 0.0, 0.0, 1.0, 0.07036, 1.0, 0.07036, 1.0, 1.0, 0.0, 0.0, 1.0, 0.0, 0.0, 1.0, 1.0, 0.0, 0.0, 1.0, 1.0, 0.0, 1.0, 0.0, 1.0, 0.07036, 1.0, 0.07036, 1.0, 1.0, 0.0, 0.0, 1.0, 0.0009106, 1.0, 0.0009106, 1.0, 1.0, 1.0, 1.0, 1.0, 1.0, 1.0, 1.0, 1.0, 0.0, 0.0, 1.0, 1.0, 1.0, 0.0, 0.0, 1.0, 0.0, 1.0, 0.0, 1.0, 0.0, 0.0, 1.0, 1.0, 0.2232, 0.2232, 1.0, 1.0, 0.2232, 0.2232, 1.0, 1.0, 0.0, 1.0, 0.0, 1.0, 0.0, 1.0, 0.0, 1.0, 0.0, 0.0, 1.0, 1.0, 1.0, 1.0, 1.0, 1.0, 0.9823, 0.9823, 1.0, 1.0, 0.9823, 0.9823, 1.0, 1.0, 0.2232, 0.2232, 1.0, 1.0, 0.0, 0.0, 1.0, 1.0])
me_phila128.materials.append(mat_1___default)
me_phila128.use_remesh_preserve_volume = False
me_phila128.use_remesh_preserve_attributes = False
me_phila128.use_mirror_vertex_groups = False
me_phila128.update()

# ---- objects
ob_base01 = bpy.data.objects.new('base01', None)
ob_bb__detail30 = bpy.data.objects.new('BB__detail30', None)
ob_detail64 = bpy.data.objects.new('detail64', None)
ob_detail128 = bpy.data.objects.new('detail128', None)
ob_start01 = bpy.data.objects.new('start01', None)
ob_phila64 = bpy.data.objects.new('Phila64', me_phila64)
ob_phila128 = bpy.data.objects.new('Phila128', me_phila128)
ob_environmentambientlight = bpy.data.objects.new('EnvironmentAmbientLight', light_environmentambientlight)
ob_lamp = bpy.data.objects.new('Lamp', light_lamp)
ob_camera = bpy.data.objects.new('Camera', cam_camera)

# ---- transforms, parenting, visibility, modifiers, constraints
ob_base01.location = (0.0, 0.0, 0.0)
ob_base01.rotation_euler = (1.571, -0.0, 0.0)
ob_base01.scale = (0.0254, 0.0254, 0.0254)
ob_base01.empty_image_offset = (0.0, 0.0)
ob_base01.lineart.crease_threshold = 0.0
ob_bb__detail30.parent = ob_base01
ob_bb__detail30.location = (0.6961, 0.232, 0.0)
ob_bb__detail30.empty_image_offset = (0.0, 0.0)
ob_bb__detail30.lineart.crease_threshold = 0.0
ob_detail64.parent = ob_base01
ob_detail64.location = (0.0, 0.0, 0.0)
ob_detail64.empty_image_offset = (0.0, 0.0)
ob_detail64.lineart.crease_threshold = 0.0
ob_detail128.parent = ob_base01
ob_detail128.location = (0.0, 0.0, 0.0)
ob_detail128.empty_image_offset = (0.0, 0.0)
ob_detail128.lineart.crease_threshold = 0.0
ob_start01.parent = ob_base01
ob_start01.location = (0.0, 0.0, 0.0)
ob_start01.empty_image_offset = (0.0, 0.0)
ob_start01.lineart.crease_threshold = 0.0
ob_phila64.parent = ob_start01
ob_phila64.location = (1.877, 15.01, -18.16)
ob_phila64.rotation_euler = (-1.571, 0.0, 0.0)
ob_phila64.lineart.crease_threshold = 0.0
ob_phila128.parent = ob_start01
ob_phila128.location = (1.877, 15.01, -18.16)
ob_phila128.rotation_euler = (-1.571, 0.0, 0.0)
ob_phila128.lineart.crease_threshold = 0.0
ob_environmentambientlight.location = (0.0, 0.0, 0.0)
ob_environmentambientlight.scale = (0.0254, 0.0254, 0.0254)
ob_environmentambientlight.lineart.crease_threshold = 0.0
ob_lamp.location = (4.076, 1.005, 5.904)
ob_lamp.rotation_euler = (0.6503, 0.05522, 1.866)
ob_lamp.lock_rotations_4d = False
ob_lamp.empty_display_type = 'ARROWS'
ob_lamp.color = (0.0, 0.0, 0.0, 0.0)
ob_lamp.lineart.crease_threshold = 0.0
ob_camera.location = (7.481, -6.508, 5.344)
ob_camera.rotation_euler = (1.109, 0.0, 0.8149)
ob_camera.lock_rotations_4d = False
ob_camera.empty_display_type = 'ARROWS'
ob_camera.color = (0.0, 0.0, 0.0, 0.0)
ob_camera.display_type = 'WIRE'
ob_camera.lineart.crease_threshold = 0.0

# ---- collection membership
col_collection_1.objects.link(ob_base01)
col_collection_1.objects.link(ob_bb__detail30)
col_collection_1.objects.link(ob_detail64)
col_collection_1.objects.link(ob_detail128)
col_collection_1.objects.link(ob_start01)
col_collection_1.objects.link(ob_phila64)
col_collection_1.objects.link(ob_phila128)
col_collection_1.objects.link(ob_environmentambientlight)
col_collection_1.objects.link(ob_lamp)
col_collection_1.objects.link(ob_camera)

# ---- scene / render settings (as saved in the file)
scene.camera = ob_camera
scene.frame_start = 1; scene.frame_end = 250; scene.frame_set(1)
scene.render.engine = 'BLENDER_EEVEE_NEXT'
scene.render.resolution_percentage = 50
scene.render.dither_intensity = 0.0
scene.cycles.use_denoising = False
scene.cycles.samples = 128
scene.cycles.sampling_pattern = 'TABULATED_SOBOL'
scene.cycles.use_adaptive_sampling = False
scene.cycles.use_light_tree = False
scene.cycles.blur_glossy = 0.0
scene.cycles.sample_clamp_indirect = 0.0
scene.view_settings.view_transform = 'Standard'
bpy.context.view_layer.update()
